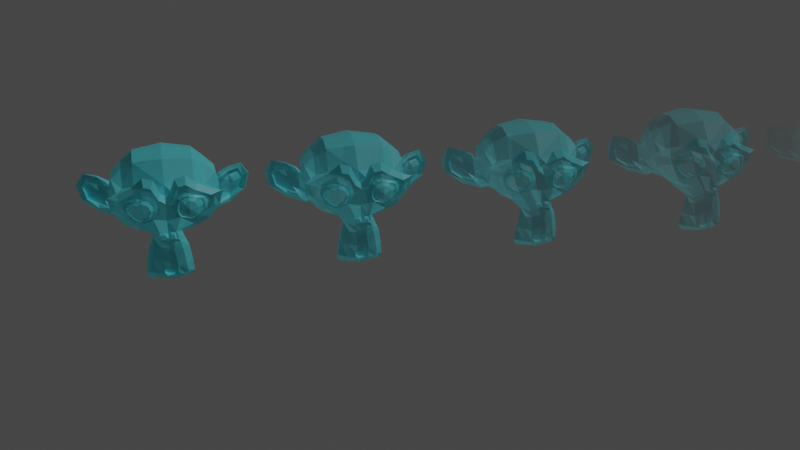 # Source: Chapter29Final.blend  (saved by Blender 3.2.14; exported with 4.5.12 LTS)
import bpy
from mathutils import Matrix  # noqa: F401  (used for matrix-valued properties, if any)

bpy.ops.wm.read_factory_settings(use_empty=True)
scene = bpy.context.scene
scene.name = 'Scene'

# ---- collections
col_collection = bpy.data.collections.new('Collection'); scene.collection.children.link(col_collection)

# ---- materials (node trees are filled in below, after node groups)
mat_transp = bpy.data.materials.new('Transp')
mat_transp.surface_render_method = 'BLENDED'
mat_transp.blend_method = 'BLEND'
mat_transp.use_transparency_overlap = False
mat_transp.show_transparent_back = False
mat_transp.use_backface_culling = True

# ---- node groups
ng_chapter29 = bpy.data.node_groups.new('Chapter29', 'GeometryNodeTree')
_s = ng_chapter29.interface.new_socket(name='Geometry', in_out='OUTPUT', socket_type='NodeSocketGeometry')
_s = ng_chapter29.interface.new_socket(name='Geometry', in_out='INPUT', socket_type='NodeSocketGeometry')
_s = ng_chapter29.interface.new_socket(name='Amount', in_out='INPUT', socket_type='NodeSocketInt')
_s.default_value = 5
_s.min_value = 1
ng_chapter29.is_modifier = True
_N = ng_chapter29.nodes; _L = ng_chapter29.links
n0 = _N.new('GeometryNodeDuplicateElements'); n0.name = 'Duplicate Elements'; n0.location = (620, 403)
n0.label = 'Duplicate Elements(3)'
n0.width = 153
n0.domain = 'INSTANCE'
n1 = _N.new('GeometryNodeGeometryToInstance'); n1.name = 'Geometry to Instance'; n1.location = (439, 357)
n1.label = 'Geometry to Instance(7)'
n2 = _N.new('GeometryNodeStoreNamedAttribute'); n2.name = 'Store Named Attribute.003'; n2.location = (190, 428)
n2.label = 'Store Named Attribute(8)'
n2.width = 169
n2.inputs[2].default_value = 'Amount'
n3 = _N.new('NodeReroute'); n3.name = 'Reroute.005'; n3.location = (150, 277)
n3.width = 16
n3.socket_idname = 'NodeSocketInt'
n4 = _N.new('NodeGroupInput'); n4.name = 'Group Input'; n4.location = (-30, 337)
n4.label = 'Group Input(1)'
n5 = _N.new('NodeReroute'); n5.name = 'Reroute.006'; n5.location = (148, 236)
n5.width = 16
n5.socket_idname = 'NodeSocketInt'
n6 = _N.new('GeometryNodeSetPosition'); n6.name = 'Set Position'; n6.location = (1177, 444)
n6.label = 'Set Position(4)'
n7 = _N.new('NodeReroute'); n7.name = 'Reroute.003'; n7.location = (1237, 281)
n7.width = 16
n7.socket_idname = 'NodeSocketVector'
n8 = _N.new('GeometryNodeStoreNamedAttribute'); n8.name = 'Store Named Attribute'; n8.location = (980, 469)
n8.label = 'Store Named Attribute(10)'
n8.width = 168
n8.inputs[2].default_value = 'Index'
n9 = _N.new('NodeReroute'); n9.name = 'Reroute.002'; n9.location = (1160, 288)
n9.width = 16
n9.socket_idname = 'NodeSocketVector'
n10 = _N.new('NodeReroute'); n10.name = 'Reroute.004'; n10.location = (1244, 240)
n10.width = 16
n10.socket_idname = 'NodeSocketVector'
n11 = _N.new('ShaderNodeCombineXYZ'); n11.name = 'Combine XYZ'; n11.location = (1078, 273)
n11.label = 'Combine XYZ(6)'
n12 = _N.new('ShaderNodeMath'); n12.name = 'Math'; n12.location = (867, 276)
n12.label = 'Math(5)'
n12.operation = 'MULTIPLY'
n12.inputs[1].default_value = 3.0
n13 = _N.new('NodeReroute'); n13.name = 'Reroute.001'; n13.location = (850, 162)
n13.width = 16
n13.socket_idname = 'NodeSocketInt'
n14 = _N.new('GeometryNodeRealizeInstances'); n14.name = 'Realize Instances.001'; n14.location = (809, 426)
n14.label = 'Realize Instances(9)'
n15 = _N.new('NodeReroute'); n15.name = 'Reroute'; n15.location = (846, 341)
n15.width = 16
n15.socket_idname = 'NodeSocketInt'
n16 = _N.new('GeometryNodeSetMaterial'); n16.name = 'Set Material'; n16.location = (1338, 453)
n16.label = 'Set Material(11)'
n16.inputs[2].default_value = mat_transp
n17 = _N.new('NodeGroupOutput'); n17.name = 'Group Output'; n17.location = (1511, 453)
n17.label = 'Group Output(2)'
_L.new(n1.outputs[0], n0.inputs[0])
_L.new(n5.outputs[0], n0.inputs[2])
_L.new(n8.outputs[0], n6.inputs[0])
_L.new(n13.outputs[0], n12.inputs[0])
_L.new(n12.outputs[0], n11.inputs[0])
_L.new(n0.outputs[1], n15.inputs[0])
_L.new(n15.outputs[0], n13.inputs[0])
_L.new(n10.outputs[0], n7.inputs[0])
_L.new(n11.outputs[0], n10.inputs[0])
_L.new(n7.outputs[0], n9.inputs[0])
_L.new(n9.outputs[0], n6.inputs[3])
_L.new(n2.outputs[0], n1.inputs[0])
_L.new(n4.outputs[0], n2.inputs[0])
_L.new(n3.outputs[0], n2.inputs[3])
_L.new(n4.outputs[1], n3.inputs[0])
_L.new(n3.outputs[0], n5.inputs[0])
_L.new(n0.outputs[0], n14.inputs[0])
_L.new(n14.outputs[0], n8.inputs[0])
_L.new(n15.outputs[0], n8.inputs[3])
_L.new(n16.outputs[0], n17.inputs[0])
_L.new(n6.outputs[0], n16.inputs[0])
n17.is_active_output = True

# ---- material node trees
mat_transp.use_nodes = True; mat_transp.node_tree.nodes.clear()
_N = mat_transp.node_tree.nodes; _L = mat_transp.node_tree.links
n0 = _N.new('ShaderNodeBsdfTransparent'); n0.name = 'Transparent BSDF'; n0.location = (600, 217)
n1 = _N.new('ShaderNodeBsdfPrincipled'); n1.name = 'Principled BSDF'; n1.location = (329, 362)
n1.distribution = 'GGX'
n1.subsurface_method = 'RANDOM_WALK_SKIN'
n1.inputs[0].default_value = (0.1161, 0.7363, 0.8, 1.0)
n1.inputs[3].default_value = 1.45
n1.inputs[27].default_value = (0.0, 0.0, 0.0, 1.0)
n1.inputs[28].default_value = 1.0
n2 = _N.new('ShaderNodeAttribute'); n2.name = 'Attribute'; n2.location = (75, 766)
n2.label = 'Attribute(12)'
n2.attribute_name = 'Index'
n3 = _N.new('ShaderNodeAttribute'); n3.name = 'Attribute.001'; n3.location = (69, 569)
n3.label = 'Attribute(13)'
n3.attribute_name = 'Amount'
n4 = _N.new('ShaderNodeOutputMaterial'); n4.name = 'Material Output'; n4.location = (1097, 446)
n4.target = 'CYCLES'
n5 = _N.new('ShaderNodeMixShader'); n5.name = 'Mix Shader'; n5.location = (876, 435)
n6 = _N.new('ShaderNodeMath'); n6.name = 'Math'; n6.location = (282, 678)
n6.operation = 'DIVIDE'
n7 = _N.new('ShaderNodeValToRGB'); n7.name = 'ColorRamp'; n7.location = (455, 707)
n7.label = 'ColorRamp(14)'
n7.color_ramp.interpolation = 'B_SPLINE'
while len(n7.color_ramp.elements) > 1: n7.color_ramp.elements.remove(n7.color_ramp.elements[-1])
n7.color_ramp.elements[0].position = 0.0; n7.color_ramp.elements[0].color = (0.0, 0.0, 0.0, 1.0)
_e = n7.color_ramp.elements.new(0.7455); _e.color = (1.0, 1.0, 1.0, 1.0)
n8 = _N.new('ShaderNodeOutputMaterial'); n8.name = 'Material Output.001'; n8.location = (0, 0)
n8.target = 'EEVEE'
n9 = _N.new('ShaderNodeMixShader'); n9.name = 'Mix Shader.001'; n9.location = (0, 0)
n9.label = 'Disable Shadow'
n9.hide = True
n10 = _N.new('ShaderNodeLightPath'); n10.name = 'Light Path'; n10.location = (0, 0)
n10.hide = True
n11 = _N.new('ShaderNodeBsdfTransparent'); n11.name = 'Transparent BSDF.001'; n11.location = (0, 0)
n11.hide = True
_L.new(n5.outputs[0], n4.inputs[0])
_L.new(n1.outputs[0], n5.inputs[1])
_L.new(n0.outputs[0], n5.inputs[2])
_L.new(n6.outputs[0], n7.inputs[0])
_L.new(n2.outputs[2], n6.inputs[0])
_L.new(n3.outputs[2], n6.inputs[1])
_L.new(n7.outputs[0], n5.inputs[0])
_L.new(n5.outputs[0], n9.inputs[1])
_L.new(n9.outputs[0], n8.inputs[0])
_L.new(n10.outputs[1], n9.inputs[0])
_L.new(n11.outputs[0], n9.inputs[2])
n4.is_active_output = True

# ---- world
world_world = bpy.data.worlds.new('World'); scene.world = world_world
world_world.use_nodes = True; world_world.node_tree.nodes.clear()
_N = world_world.node_tree.nodes; _L = world_world.node_tree.links
n0 = _N.new('ShaderNodeOutputWorld'); n0.name = 'World Output'; n0.location = (300, 300)
n1 = _N.new('ShaderNodeBackground'); n1.name = 'Background'; n1.location = (10, 300)
n1.inputs[0].default_value = (0.05088, 0.05088, 0.05088, 1.0)
_L.new(n1.outputs[0], n0.inputs[0])
n0.is_active_output = True
world_world.color = (0.05088, 0.05088, 0.05088)
world_world.use_sun_shadow = False
world_world.sun_shadow_jitter_overblur = 0.0

# ---- cameras
cam_camera = bpy.data.cameras.new('Camera')

# ---- lights
light_sun = bpy.data.lights.new('Sun', 'SUN')
light_sun.transmission_factor = 0.0
light_sun.energy = 1.0
light_sun.shadow_soft_size = 0.125

# ---- meshes
me_suzanne = bpy.data.meshes.new('Suzanne')
me_suzanne.from_pydata([(0.4375, -0.7656, 0.1641), (-0.4375, -0.7656, 0.1641), (0.5, -0.6875, 0.09375), (-0.5, -0.6875, 0.09375), (0.5469, -0.5781, 0.05469), (-0.5469, -0.5781, 0.05469), (0.3516, -0.6172, -0.02344), (-0.3516, -0.6172, -0.02344), (0.3516, -0.7188, 0.03125), (-0.3516, -0.7188, 0.03125), (0.3516, -0.7812, 0.1328), (-0.3516, -0.7812, 0.1328), (0.2734, -0.7969, 0.1641), (-0.2734, -0.7969, 0.1641), (0.2031, -0.7422, 0.09375), (-0.2031, -0.7422, 0.09375), (0.1562, -0.6484, 0.05469), (-0.1562, -0.6484, 0.05469), (0.07812, -0.6562, 0.2422), (-0.07812, -0.6562, 0.2422), (0.1406, -0.7422, 0.2422), (-0.1406, -0.7422, 0.2422), (0.2422, -0.7969, 0.2422), (-0.2422, -0.7969, 0.2422), (0.2734, -0.7969, 0.3281), (-0.2734, -0.7969, 0.3281), (0.2031, -0.7422, 0.3906), (-0.2031, -0.7422, 0.3906), (0.1562, -0.6484, 0.4375), (-0.1562, -0.6484, 0.4375), (0.3516, -0.6172, 0.5156), (-0.3516, -0.6172, 0.5156), (0.3516, -0.7188, 0.4531), (-0.3516, -0.7188, 0.4531), (0.3516, -0.7812, 0.3594), (-0.3516, -0.7812, 0.3594), (0.4375, -0.7656, 0.3281), (-0.4375, -0.7656, 0.3281), (0.5, -0.6875, 0.3906), (-0.5, -0.6875, 0.3906), (0.5469, -0.5781, 0.4375), (-0.5469, -0.5781, 0.4375), (0.625, -0.5625, 0.2422), (-0.625, -0.5625, 0.2422), (0.5625, -0.6719, 0.2422), (-0.5625, -0.6719, 0.2422), (0.4688, -0.7578, 0.2422), (-0.4688, -0.7578, 0.2422), (0.4766, -0.7734, 0.2422), (-0.4766, -0.7734, 0.2422), (0.4453, -0.7812, 0.3359), (-0.4453, -0.7812, 0.3359), (0.3516, -0.8047, 0.375), (-0.3516, -0.8047, 0.375), (0.2656, -0.8203, 0.3359), (-0.2656, -0.8203, 0.3359), (0.2266, -0.8203, 0.2422), (-0.2266, -0.8203, 0.2422), (0.2656, -0.8203, 0.1562), (-0.2656, -0.8203, 0.1562), (0.3516, -0.8281, 0.2422), (-0.3516, -0.8281, 0.2422), (0.3516, -0.8047, 0.1172), (-0.3516, -0.8047, 0.1172), (0.4453, -0.7812, 0.1562), (-0.4453, -0.7812, 0.1562), (0.0, -0.7422, 0.4297), (0.0, -0.8203, 0.3516), (0.0, -0.7344, -0.6797), (0.0, -0.7812, -0.3203), (0.0, -0.7969, -0.1875), (0.0, -0.7188, -0.7734), (0.0, -0.6016, 0.4062), (0.0, -0.5703, 0.5703), (0.0, 0.5469, 0.8984), (0.0, 0.8516, 0.5625), (0.0, 0.8281, 0.07031), (0.0, 0.3516, -0.3828), (0.2031, -0.5625, -0.1875), (-0.2031, -0.5625, -0.1875), (0.3125, -0.5703, -0.4375), (-0.3125, -0.5703, -0.4375), (0.3516, -0.5703, -0.6953), (-0.3516, -0.5703, -0.6953), (0.3672, -0.5312, -0.8906), (-0.3672, -0.5312, -0.8906), (0.3281, -0.5234, -0.9453), (-0.3281, -0.5234, -0.9453), (0.1797, -0.5547, -0.9688), (-0.1797, -0.5547, -0.9688), (0.0, -0.5781, -0.9844), (0.4375, -0.5312, -0.1406), (-0.4375, -0.5312, -0.1406), (0.6328, -0.5391, -0.03906), (-0.6328, -0.5391, -0.03906), (0.8281, -0.4453, 0.1484), (-0.8281, -0.4453, 0.1484), (0.8594, -0.5938, 0.4297), (-0.8594, -0.5938, 0.4297), (0.7109, -0.625, 0.4844), (-0.7109, -0.625, 0.4844), (0.4922, -0.6875, 0.6016), (-0.4922, -0.6875, 0.6016), (0.3203, -0.7344, 0.7578), (-0.3203, -0.7344, 0.7578), (0.1562, -0.7578, 0.7188), (-0.1562, -0.7578, 0.7188), (0.0625, -0.75, 0.4922), (-0.0625, -0.75, 0.4922), (0.1641, -0.7734, 0.4141), (-0.1641, -0.7734, 0.4141), (0.125, -0.7656, 0.3047), (-0.125, -0.7656, 0.3047), (0.2031, -0.7422, 0.09375), (-0.2031, -0.7422, 0.09375), (0.375, -0.7031, 0.01562), (-0.375, -0.7031, 0.01562), (0.4922, -0.6719, 0.0625), (-0.4922, -0.6719, 0.0625), (0.625, -0.6484, 0.1875), (-0.625, -0.6484, 0.1875), (0.6406, -0.6484, 0.2969), (-0.6406, -0.6484, 0.2969), (0.6016, -0.6641, 0.375), (-0.6016, -0.6641, 0.375), (0.4297, -0.7188, 0.4375), (-0.4297, -0.7188, 0.4375), (0.25, -0.7578, 0.4688), (-0.25, -0.7578, 0.4688), (0.0, -0.7344, -0.7656), (0.1094, -0.7344, -0.7188), (-0.1094, -0.7344, -0.7188), (0.1172, -0.7109, -0.8359), (-0.1172, -0.7109, -0.8359), (0.0625, -0.6953, -0.8828), (-0.0625, -0.6953, -0.8828), (0.0, -0.6875, -0.8906), (0.0, -0.75, -0.1953), (0.0, -0.7422, -0.1406), (0.1016, -0.7422, -0.1484), (-0.1016, -0.7422, -0.1484), (0.125, -0.75, -0.2266), (-0.125, -0.75, -0.2266), (0.08594, -0.7422, -0.2891), (-0.08594, -0.7422, -0.2891), (0.3984, -0.6719, -0.04688), (-0.3984, -0.6719, -0.04688), (0.6172, -0.625, 0.05469), (-0.6172, -0.625, 0.05469), (0.7266, -0.6016, 0.2031), (-0.7266, -0.6016, 0.2031), (0.7422, -0.6562, 0.375), (-0.7422, -0.6562, 0.375), (0.6875, -0.7266, 0.4141), (-0.6875, -0.7266, 0.4141), (0.4375, -0.7969, 0.5469), (-0.4375, -0.7969, 0.5469), (0.3125, -0.8359, 0.6406), (-0.3125, -0.8359, 0.6406), (0.2031, -0.8516, 0.6172), (-0.2031, -0.8516, 0.6172), (0.1016, -0.8438, 0.4297), (-0.1016, -0.8438, 0.4297), (0.125, -0.8125, -0.1016), (-0.125, -0.8125, -0.1016), (0.2109, -0.7109, -0.4453), (-0.2109, -0.7109, -0.4453), (0.25, -0.6875, -0.7031), (-0.25, -0.6875, -0.7031), (0.2656, -0.6641, -0.8203), (-0.2656, -0.6641, -0.8203), (0.2344, -0.6328, -0.9141), (-0.2344, -0.6328, -0.9141), (0.1641, -0.6328, -0.9297), (-0.1641, -0.6328, -0.9297), (0.0, -0.6406, -0.9453), (0.0, -0.7266, 0.04688), (0.0, -0.7656, 0.2109), (0.3281, -0.7422, 0.4766), (-0.3281, -0.7422, 0.4766), (0.1641, -0.75, 0.1406), (-0.1641, -0.75, 0.1406), (0.1328, -0.7578, 0.2109), (-0.1328, -0.7578, 0.2109), (0.1172, -0.7344, -0.6875), (-0.1172, -0.7344, -0.6875), (0.07812, -0.75, -0.4453), (-0.07812, -0.75, -0.4453), (0.0, -0.75, -0.4453), (0.0, -0.7422, -0.3281), (0.09375, -0.7812, -0.2734), (-0.09375, -0.7812, -0.2734), (0.1328, -0.7969, -0.2266), (-0.1328, -0.7969, -0.2266), (0.1094, -0.7812, -0.1328), (-0.1094, -0.7812, -0.1328), (0.03906, -0.7812, -0.125), (-0.03906, -0.7812, -0.125), (0.0, -0.8281, -0.2031), (0.04688, -0.8125, -0.1484), (-0.04688, -0.8125, -0.1484), (0.09375, -0.8125, -0.1562), (-0.09375, -0.8125, -0.1562), (0.1094, -0.8281, -0.2266), (-0.1094, -0.8281, -0.2266), (0.07812, -0.8047, -0.25), (-0.07812, -0.8047, -0.25), (0.0, -0.8047, -0.2891), (0.2578, -0.5547, -0.3125), (-0.2578, -0.5547, -0.3125), (0.1641, -0.7109, -0.2422), (-0.1641, -0.7109, -0.2422), (0.1797, -0.7109, -0.3125), (-0.1797, -0.7109, -0.3125), (0.2344, -0.5547, -0.25), (-0.2344, -0.5547, -0.25), (0.0, -0.6875, -0.875), (0.04688, -0.6875, -0.8672), (-0.04688, -0.6875, -0.8672), (0.09375, -0.7109, -0.8203), (-0.09375, -0.7109, -0.8203), (0.09375, -0.7266, -0.7422), (-0.09375, -0.7266, -0.7422), (0.0, -0.6562, -0.7812), (0.09375, -0.6641, -0.75), (-0.09375, -0.6641, -0.75), (0.09375, -0.6406, -0.8125), (-0.09375, -0.6406, -0.8125), (0.04688, -0.6328, -0.8516), (-0.04688, -0.6328, -0.8516), (0.0, -0.6328, -0.8594), (0.1719, -0.7812, 0.2188), (-0.1719, -0.7812, 0.2188), (0.1875, -0.7734, 0.1562), (-0.1875, -0.7734, 0.1562), (0.3359, -0.7578, 0.4297), (-0.3359, -0.7578, 0.4297), (0.2734, -0.7734, 0.4219), (-0.2734, -0.7734, 0.4219), (0.4219, -0.7734, 0.3984), (-0.4219, -0.7734, 0.3984), (0.5625, -0.6953, 0.3516), (-0.5625, -0.6953, 0.3516), (0.5859, -0.6875, 0.2891), (-0.5859, -0.6875, 0.2891), (0.5781, -0.6797, 0.1953), (-0.5781, -0.6797, 0.1953), (0.4766, -0.7188, 0.1016), (-0.4766, -0.7188, 0.1016), (0.375, -0.7422, 0.0625), (-0.375, -0.7422, 0.0625), (0.2266, -0.7812, 0.1094), (-0.2266, -0.7812, 0.1094), (0.1797, -0.7812, 0.2969), (-0.1797, -0.7812, 0.2969), (0.2109, -0.7812, 0.375), (-0.2109, -0.7812, 0.375), (0.2344, -0.7578, 0.3594), (-0.2344, -0.7578, 0.3594), (0.1953, -0.7578, 0.2969), (-0.1953, -0.7578, 0.2969), (0.2422, -0.7578, 0.125), (-0.2422, -0.7578, 0.125), (0.375, -0.7266, 0.08594), (-0.375, -0.7266, 0.08594), (0.4609, -0.7031, 0.1172), (-0.4609, -0.7031, 0.1172), (0.5469, -0.6719, 0.2109), (-0.5469, -0.6719, 0.2109), (0.5547, -0.6719, 0.2812), (-0.5547, -0.6719, 0.2812), (0.5312, -0.6797, 0.3359), (-0.5312, -0.6797, 0.3359), (0.4141, -0.75, 0.3906), (-0.4141, -0.75, 0.3906), (0.2812, -0.7656, 0.3984), (-0.2812, -0.7656, 0.3984), (0.3359, -0.75, 0.4062), (-0.3359, -0.75, 0.4062), (0.2031, -0.75, 0.1719), (-0.2031, -0.75, 0.1719), (0.1953, -0.75, 0.2266), (-0.1953, -0.75, 0.2266), (0.1094, -0.6094, 0.4609), (-0.1094, -0.6094, 0.4609), (0.1953, -0.6172, 0.6641), (-0.1953, -0.6172, 0.6641), (0.3359, -0.5938, 0.6875), (-0.3359, -0.5938, 0.6875), (0.4844, -0.5547, 0.5547), (-0.4844, -0.5547, 0.5547), (0.6797, -0.4922, 0.4531), (-0.6797, -0.4922, 0.4531), (0.7969, -0.4609, 0.4062), (-0.7969, -0.4609, 0.4062), (0.7734, -0.375, 0.1641), (-0.7734, -0.375, 0.1641), (0.6016, -0.4141, 0.0), (-0.6016, -0.4141, 0.0), (0.4375, -0.4688, -0.09375), (-0.4375, -0.4688, -0.09375), (0.0, -0.2891, 0.8984), (0.0, 0.07812, 0.9844), (0.0, 0.6719, -0.1953), (0.0, -0.1875, -0.4609), (0.0, -0.4609, -0.9766), (0.0, -0.3438, -0.8047), (0.0, -0.3203, -0.5703), (0.0, -0.2812, -0.4844), (0.8516, -0.05469, 0.2344), (-0.8516, -0.05469, 0.2344), (0.8594, 0.04688, 0.3203), (-0.8594, 0.04688, 0.3203), (0.7734, 0.4375, 0.2656), (-0.7734, 0.4375, 0.2656), (0.4609, 0.7031, 0.4375), (-0.4609, 0.7031, 0.4375), (0.7344, -0.07031, -0.04688), (-0.7344, -0.07031, -0.04688), (0.5938, 0.1641, -0.125), (-0.5938, 0.1641, -0.125), (0.6406, 0.4297, -0.007812), (-0.6406, 0.4297, -0.007812), (0.3359, 0.6641, 0.05469), (-0.3359, 0.6641, 0.05469), (0.2344, -0.4062, -0.3516), (-0.2344, -0.4062, -0.3516), (0.1797, -0.2578, -0.4141), (-0.1797, -0.2578, -0.4141), (0.2891, -0.3828, -0.7109), (-0.2891, -0.3828, -0.7109), (0.25, -0.3906, -0.5), (-0.25, -0.3906, -0.5), (0.3281, -0.3984, -0.9141), (-0.3281, -0.3984, -0.9141), (0.1406, -0.3672, -0.7578), (-0.1406, -0.3672, -0.7578), (0.125, -0.3594, -0.5391), (-0.125, -0.3594, -0.5391), (0.1641, -0.4375, -0.9453), (-0.1641, -0.4375, -0.9453), (0.2188, -0.4297, -0.2812), (-0.2188, -0.4297, -0.2812), (0.2109, -0.4688, -0.2266), (-0.2109, -0.4688, -0.2266), (0.2031, -0.5, -0.1719), (-0.2031, -0.5, -0.1719), (0.2109, -0.1641, -0.3906), (-0.2109, -0.1641, -0.3906), (0.2969, 0.2656, -0.3125), (-0.2969, 0.2656, -0.3125), (0.3438, 0.5391, -0.1484), (-0.3438, 0.5391, -0.1484), (0.4531, 0.3828, 0.8672), (-0.4531, 0.3828, 0.8672), (0.4531, 0.07031, 0.9297), (-0.4531, 0.07031, 0.9297), (0.4531, -0.2344, 0.8516), (-0.4531, -0.2344, 0.8516), (0.4609, -0.4297, 0.5234), (-0.4609, -0.4297, 0.5234), (0.7266, -0.3359, 0.4062), (-0.7266, -0.3359, 0.4062), (0.6328, -0.2812, 0.4531), (-0.6328, -0.2812, 0.4531), (0.6406, -0.05469, 0.7031), (-0.6406, -0.05469, 0.7031), (0.7969, -0.125, 0.5625), (-0.7969, -0.125, 0.5625), (0.7969, 0.1172, 0.6172), (-0.7969, 0.1172, 0.6172), (0.6406, 0.1953, 0.75), (-0.6406, 0.1953, 0.75), (0.6406, 0.4453, 0.6797), (-0.6406, 0.4453, 0.6797), (0.7969, 0.3594, 0.5391), (-0.7969, 0.3594, 0.5391), (0.6172, 0.5859, 0.3281), (-0.6172, 0.5859, 0.3281), (0.4844, 0.5469, 0.02344), (-0.4844, 0.5469, 0.02344), (0.8203, 0.2031, 0.3281), (-0.8203, 0.2031, 0.3281), (0.4062, -0.1484, -0.1719), (-0.4062, -0.1484, -0.1719), (0.4297, 0.2109, -0.1953), (-0.4297, 0.2109, -0.1953), (0.8906, 0.2344, 0.4062), (-0.8906, 0.2344, 0.4062), (0.7734, 0.125, -0.1406), (-0.7734, 0.125, -0.1406), (1.039, 0.3281, -0.1016), (-1.039, 0.3281, -0.1016), (1.281, 0.4297, 0.05469), (-1.281, 0.4297, 0.05469), (1.352, 0.4219, 0.3203), (-1.352, 0.4219, 0.3203), (1.234, 0.4219, 0.5078), (-1.234, 0.4219, 0.5078), (1.023, 0.3125, 0.4766), (-1.023, 0.3125, 0.4766), (1.016, 0.2891, 0.4141), (-1.016, 0.2891, 0.4141), (1.188, 0.3906, 0.4375), (-1.188, 0.3906, 0.4375), (1.266, 0.4062, 0.2891), (-1.266, 0.4062, 0.2891), (1.211, 0.4062, 0.07812), (-1.211, 0.4062, 0.07812), (1.031, 0.3047, -0.03906), (-1.031, 0.3047, -0.03906), (0.8281, 0.1328, -0.07031), (-0.8281, 0.1328, -0.07031), (0.9219, 0.2188, 0.3594), (-0.9219, 0.2188, 0.3594), (0.9453, 0.2891, 0.3047), (-0.9453, 0.2891, 0.3047), (0.8828, 0.2109, -0.02344), (-0.8828, 0.2109, -0.02344), (1.039, 0.3672, 0.0), (-1.039, 0.3672, 0.0), (1.188, 0.4453, 0.09375), (-1.188, 0.4453, 0.09375), (1.234, 0.4453, 0.25), (-1.234, 0.4453, 0.25), (1.172, 0.4375, 0.3594), (-1.172, 0.4375, 0.3594), (1.023, 0.3594, 0.3438), (-1.023, 0.3594, 0.3438), (0.8438, 0.2109, 0.2891), (-0.8438, 0.2109, 0.2891), (0.8359, 0.2734, 0.1719), (-0.8359, 0.2734, 0.1719), (0.7578, 0.2734, 0.09375), (-0.7578, 0.2734, 0.09375), (0.8203, 0.2734, 0.08594), (-0.8203, 0.2734, 0.08594), (0.8438, 0.2734, 0.01562), (-0.8438, 0.2734, 0.01562), (0.8125, 0.2734, -0.01562), (-0.8125, 0.2734, -0.01562), (0.7266, 0.07031, 0.0), (-0.7266, 0.07031, 0.0), (0.7188, 0.1719, -0.02344), (-0.7188, 0.1719, -0.02344), (0.7188, 0.1875, 0.03906), (-0.7188, 0.1875, 0.03906), (0.7969, 0.2109, 0.2031), (-0.7969, 0.2109, 0.2031), (0.8906, 0.2656, 0.2422), (-0.8906, 0.2656, 0.2422), (0.8906, 0.3203, 0.2344), (-0.8906, 0.3203, 0.2344), (0.8125, 0.3203, -0.01562), (-0.8125, 0.3203, -0.01562), (0.8516, 0.3203, 0.01562), (-0.8516, 0.3203, 0.01562), (0.8281, 0.3203, 0.07812), (-0.8281, 0.3203, 0.07812), (0.7656, 0.3203, 0.09375), (-0.7656, 0.3203, 0.09375), (0.8438, 0.3203, 0.1719), (-0.8438, 0.3203, 0.1719), (1.039, 0.4141, 0.3281), (-1.039, 0.4141, 0.3281), (1.188, 0.4844, 0.3438), (-1.188, 0.4844, 0.3438), (1.258, 0.4922, 0.2422), (-1.258, 0.4922, 0.2422), (1.211, 0.4844, 0.08594), (-1.211, 0.4844, 0.08594), (1.047, 0.4219, 0.0), (-1.047, 0.4219, 0.0), (0.8828, 0.2656, -0.01562), (-0.8828, 0.2656, -0.01562), (0.9531, 0.3438, 0.2891), (-0.9531, 0.3438, 0.2891), (0.8906, 0.3281, 0.1094), (-0.8906, 0.3281, 0.1094), (0.9375, 0.3359, 0.0625), (-0.9375, 0.3359, 0.0625), (1.0, 0.3672, 0.125), (-1.0, 0.3672, 0.125), (0.9609, 0.3516, 0.1719), (-0.9609, 0.3516, 0.1719), (1.016, 0.375, 0.2344), (-1.016, 0.375, 0.2344), (1.055, 0.3828, 0.1875), (-1.055, 0.3828, 0.1875), (1.109, 0.3906, 0.2109), (-1.109, 0.3906, 0.2109), (1.086, 0.3906, 0.2734), (-1.086, 0.3906, 0.2734), (1.023, 0.4844, 0.4375), (-1.023, 0.4844, 0.4375), (1.25, 0.5469, 0.4688), (-1.25, 0.5469, 0.4688), (1.367, 0.5, 0.2969), (-1.367, 0.5, 0.2969), (1.312, 0.5312, 0.05469), (-1.312, 0.5312, 0.05469), (1.039, 0.4922, -0.08594), (-1.039, 0.4922, -0.08594), (0.7891, 0.3281, -0.125), (-0.7891, 0.3281, -0.125), (0.8594, 0.3828, 0.3828), (-0.8594, 0.3828, 0.3828)], [], [(46, 0, 2, 44), (3, 1, 47, 45), (44, 2, 4, 42), (5, 3, 45, 43), (2, 8, 6, 4), (7, 9, 3, 5), (0, 10, 8, 2), (9, 11, 1, 3), (10, 12, 14, 8), (15, 13, 11, 9), (8, 14, 16, 6), (17, 15, 9, 7), (14, 20, 18, 16), (19, 21, 15, 17), (12, 22, 20, 14), (21, 23, 13, 15), (22, 24, 26, 20), (27, 25, 23, 21), (20, 26, 28, 18), (29, 27, 21, 19), (26, 32, 30, 28), (31, 33, 27, 29), (24, 34, 32, 26), (33, 35, 25, 27), (34, 36, 38, 32), (39, 37, 35, 33), (32, 38, 40, 30), (41, 39, 33, 31), (38, 44, 42, 40), (43, 45, 39, 41), (36, 46, 44, 38), (45, 47, 37, 39), (46, 36, 50, 48), (51, 37, 47, 49), (36, 34, 52, 50), (53, 35, 37, 51), (34, 24, 54, 52), (55, 25, 35, 53), (24, 22, 56, 54), (57, 23, 25, 55), (22, 12, 58, 56), (59, 13, 23, 57), (12, 10, 62, 58), (63, 11, 13, 59), (10, 0, 64, 62), (65, 1, 11, 63), (0, 46, 48, 64), (49, 47, 1, 65), (60, 64, 48), (49, 65, 61), (62, 64, 60), (61, 65, 63), (60, 58, 62), (63, 59, 61), (60, 56, 58), (59, 57, 61), (60, 54, 56), (57, 55, 61), (60, 52, 54), (55, 53, 61), (60, 50, 52), (53, 51, 61), (60, 48, 50), (51, 49, 61), (88, 173, 175, 90), (175, 174, 89, 90), (86, 171, 173, 88), (174, 172, 87, 89), (84, 169, 171, 86), (172, 170, 85, 87), (82, 167, 169, 84), (170, 168, 83, 85), (80, 165, 167, 82), (168, 166, 81, 83), (78, 91, 145, 163), (146, 92, 79, 164), (91, 93, 147, 145), (148, 94, 92, 146), (93, 95, 149, 147), (150, 96, 94, 148), (95, 97, 151, 149), (152, 98, 96, 150), (97, 99, 153, 151), (154, 100, 98, 152), (99, 101, 155, 153), (156, 102, 100, 154), (101, 103, 157, 155), (158, 104, 102, 156), (103, 105, 159, 157), (160, 106, 104, 158), (105, 107, 161, 159), (162, 108, 106, 160), (107, 66, 67, 161), (67, 66, 108, 162), (109, 127, 159, 161), (160, 128, 110, 162), (127, 178, 157, 159), (158, 179, 128, 160), (125, 155, 157, 178), (158, 156, 126, 179), (123, 153, 155, 125), (156, 154, 124, 126), (121, 151, 153, 123), (154, 152, 122, 124), (119, 149, 151, 121), (152, 150, 120, 122), (117, 147, 149, 119), (150, 148, 118, 120), (115, 145, 147, 117), (148, 146, 116, 118), (113, 163, 145, 115), (146, 164, 114, 116), (113, 180, 176, 163), (176, 181, 114, 164), (109, 161, 67, 111), (67, 162, 110, 112), (111, 67, 177, 182), (177, 67, 112, 183), (176, 180, 182, 177), (183, 181, 176, 177), (134, 136, 175, 173), (175, 136, 135, 174), (132, 134, 173, 171), (174, 135, 133, 172), (130, 132, 171, 169), (172, 133, 131, 170), (165, 186, 184, 167), (185, 187, 166, 168), (130, 169, 167, 184), (168, 170, 131, 185), (143, 189, 188, 186), (188, 189, 144, 187), (184, 186, 188, 68), (188, 187, 185, 68), (129, 130, 184, 68), (185, 131, 129, 68), (141, 192, 190, 143), (191, 193, 142, 144), (139, 194, 192, 141), (193, 195, 140, 142), (138, 196, 194, 139), (195, 197, 138, 140), (137, 70, 196, 138), (197, 70, 137, 138), (189, 143, 190, 69), (191, 144, 189, 69), (69, 190, 205, 207), (206, 191, 69, 207), (70, 198, 199, 196), (200, 198, 70, 197), (196, 199, 201, 194), (202, 200, 197, 195), (194, 201, 203, 192), (204, 202, 195, 193), (192, 203, 205, 190), (206, 204, 193, 191), (198, 203, 201, 199), (202, 204, 198, 200), (198, 207, 205, 203), (206, 207, 198, 204), (138, 139, 163, 176), (164, 140, 138, 176), (139, 141, 210, 163), (211, 142, 140, 164), (141, 143, 212, 210), (213, 144, 142, 211), (143, 186, 165, 212), (166, 187, 144, 213), (80, 208, 212, 165), (213, 209, 81, 166), (208, 214, 210, 212), (211, 215, 209, 213), (78, 163, 210, 214), (211, 164, 79, 215), (130, 129, 71, 221), (71, 129, 131, 222), (132, 130, 221, 219), (222, 131, 133, 220), (134, 132, 219, 217), (220, 133, 135, 218), (136, 134, 217, 216), (218, 135, 136, 216), (216, 217, 228, 230), (229, 218, 216, 230), (217, 219, 226, 228), (227, 220, 218, 229), (219, 221, 224, 226), (225, 222, 220, 227), (221, 71, 223, 224), (223, 71, 222, 225), (223, 230, 228, 224), (229, 230, 223, 225), (224, 228, 226), (227, 229, 225), (182, 180, 233, 231), (234, 181, 183, 232), (111, 182, 231, 253), (232, 183, 112, 254), (109, 111, 253, 255), (254, 112, 110, 256), (180, 113, 251, 233), (252, 114, 181, 234), (113, 115, 249, 251), (250, 116, 114, 252), (115, 117, 247, 249), (248, 118, 116, 250), (117, 119, 245, 247), (246, 120, 118, 248), (119, 121, 243, 245), (244, 122, 120, 246), (121, 123, 241, 243), (242, 124, 122, 244), (123, 125, 239, 241), (240, 126, 124, 242), (125, 178, 235, 239), (236, 179, 126, 240), (178, 127, 237, 235), (238, 128, 179, 236), (127, 109, 255, 237), (256, 110, 128, 238), (237, 255, 257, 275), (258, 256, 238, 276), (235, 237, 275, 277), (276, 238, 236, 278), (239, 235, 277, 273), (278, 236, 240, 274), (241, 239, 273, 271), (274, 240, 242, 272), (243, 241, 271, 269), (272, 242, 244, 270), (245, 243, 269, 267), (270, 244, 246, 268), (247, 245, 267, 265), (268, 246, 248, 266), (249, 247, 265, 263), (266, 248, 250, 264), (251, 249, 263, 261), (264, 250, 252, 262), (233, 251, 261, 279), (262, 252, 234, 280), (255, 253, 259, 257), (260, 254, 256, 258), (253, 231, 281, 259), (282, 232, 254, 260), (231, 233, 279, 281), (280, 234, 232, 282), (66, 107, 283, 72), (284, 108, 66, 72), (107, 105, 285, 283), (286, 106, 108, 284), (105, 103, 287, 285), (288, 104, 106, 286), (103, 101, 289, 287), (290, 102, 104, 288), (101, 99, 291, 289), (292, 100, 102, 290), (99, 97, 293, 291), (294, 98, 100, 292), (97, 95, 295, 293), (296, 96, 98, 294), (95, 93, 297, 295), (298, 94, 96, 296), (93, 91, 299, 297), (300, 92, 94, 298), (307, 308, 327, 337), (328, 308, 307, 338), (306, 307, 337, 335), (338, 307, 306, 336), (305, 306, 335, 339), (336, 306, 305, 340), (88, 90, 305, 339), (305, 90, 89, 340), (86, 88, 339, 333), (340, 89, 87, 334), (84, 86, 333, 329), (334, 87, 85, 330), (82, 84, 329, 331), (330, 85, 83, 332), (329, 335, 337, 331), (338, 336, 330, 332), (329, 333, 339, 335), (340, 334, 330, 336), (325, 331, 337, 327), (338, 332, 326, 328), (80, 82, 331, 325), (332, 83, 81, 326), (208, 341, 343, 214), (344, 342, 209, 215), (80, 325, 341, 208), (342, 326, 81, 209), (78, 214, 343, 345), (344, 215, 79, 346), (78, 345, 299, 91), (300, 346, 79, 92), (76, 323, 351, 303), (352, 324, 76, 303), (303, 351, 349, 77), (350, 352, 303, 77), (77, 349, 347, 304), (348, 350, 77, 304), (304, 347, 327, 308), (328, 348, 304, 308), (325, 327, 347, 341), (348, 328, 326, 342), (295, 297, 317, 309), (318, 298, 296, 310), (75, 315, 323, 76), (324, 316, 75, 76), (301, 357, 355, 302), (356, 358, 301, 302), (302, 355, 353, 74), (354, 356, 302, 74), (74, 353, 315, 75), (316, 354, 74, 75), (291, 293, 361, 363), (362, 294, 292, 364), (363, 361, 367, 365), (368, 362, 364, 366), (365, 367, 369, 371), (370, 368, 366, 372), (371, 369, 375, 373), (376, 370, 372, 374), (313, 377, 373, 375), (374, 378, 314, 376), (315, 353, 373, 377), (374, 354, 316, 378), (353, 355, 371, 373), (372, 356, 354, 374), (355, 357, 365, 371), (366, 358, 356, 372), (357, 359, 363, 365), (364, 360, 358, 366), (289, 291, 363, 359), (364, 292, 290, 360), (73, 359, 357, 301), (358, 360, 73, 301), (283, 285, 287, 289), (288, 286, 284, 290), (283, 289, 359, 73), (360, 290, 284, 73), (72, 283, 73), (73, 284, 72), (293, 295, 309, 361), (310, 296, 294, 362), (309, 311, 367, 361), (368, 312, 310, 362), (311, 381, 369, 367), (370, 382, 312, 368), (313, 375, 369, 381), (370, 376, 314, 382), (347, 349, 385, 383), (386, 350, 348, 384), (317, 383, 385, 319), (386, 384, 318, 320), (297, 299, 383, 317), (384, 300, 298, 318), (299, 343, 341, 383), (342, 344, 300, 384), (341, 347, 383), (384, 348, 342), (299, 345, 343), (344, 346, 300), (313, 321, 379, 377), (380, 322, 314, 378), (315, 377, 379, 323), (380, 378, 316, 324), (319, 385, 379, 321), (380, 386, 320, 322), (349, 351, 379, 385), (380, 352, 350, 386), (323, 379, 351), (352, 380, 324), (399, 387, 413, 401), (414, 388, 400, 402), (399, 401, 403, 397), (404, 402, 400, 398), (397, 403, 405, 395), (406, 404, 398, 396), (395, 405, 407, 393), (408, 406, 396, 394), (393, 407, 409, 391), (410, 408, 394, 392), (391, 409, 411, 389), (412, 410, 392, 390), (409, 419, 417, 411), (418, 420, 410, 412), (407, 421, 419, 409), (420, 422, 408, 410), (405, 423, 421, 407), (422, 424, 406, 408), (403, 425, 423, 405), (424, 426, 404, 406), (401, 427, 425, 403), (426, 428, 402, 404), (401, 413, 415, 427), (416, 414, 402, 428), (317, 319, 443, 441), (444, 320, 318, 442), (319, 389, 411, 443), (412, 390, 320, 444), (309, 317, 441, 311), (442, 318, 310, 312), (381, 429, 413, 387), (414, 430, 382, 388), (411, 417, 439, 443), (440, 418, 412, 444), (437, 445, 443, 439), (444, 446, 438, 440), (433, 445, 437, 435), (438, 446, 434, 436), (431, 447, 445, 433), (446, 448, 432, 434), (429, 447, 431, 449), (432, 448, 430, 450), (413, 429, 449, 415), (450, 430, 414, 416), (311, 447, 429, 381), (430, 448, 312, 382), (311, 441, 445, 447), (446, 442, 312, 448), (441, 443, 445), (446, 444, 442), (415, 449, 451, 475), (452, 450, 416, 476), (449, 431, 461, 451), (462, 432, 450, 452), (431, 433, 459, 461), (460, 434, 432, 462), (433, 435, 457, 459), (458, 436, 434, 460), (435, 437, 455, 457), (456, 438, 436, 458), (437, 439, 453, 455), (454, 440, 438, 456), (439, 417, 473, 453), (474, 418, 440, 454), (427, 415, 475, 463), (476, 416, 428, 464), (425, 427, 463, 465), (464, 428, 426, 466), (423, 425, 465, 467), (466, 426, 424, 468), (421, 423, 467, 469), (468, 424, 422, 470), (419, 421, 469, 471), (470, 422, 420, 472), (417, 419, 471, 473), (472, 420, 418, 474), (457, 455, 479, 477), (480, 456, 458, 478), (477, 479, 481, 483), (482, 480, 478, 484), (483, 481, 487, 485), (488, 482, 484, 486), (485, 487, 489, 491), (490, 488, 486, 492), (463, 475, 485, 491), (486, 476, 464, 492), (451, 483, 485, 475), (486, 484, 452, 476), (451, 461, 477, 483), (478, 462, 452, 484), (457, 477, 461, 459), (462, 478, 458, 460), (453, 473, 479, 455), (480, 474, 454, 456), (471, 481, 479, 473), (480, 482, 472, 474), (469, 487, 481, 471), (482, 488, 470, 472), (467, 489, 487, 469), (488, 490, 468, 470), (465, 491, 489, 467), (490, 492, 466, 468), (463, 491, 465), (466, 492, 464), (391, 389, 503, 501), (504, 390, 392, 502), (393, 391, 501, 499), (502, 392, 394, 500), (395, 393, 499, 497), (500, 394, 396, 498), (397, 395, 497, 495), (498, 396, 398, 496), (399, 397, 495, 493), (496, 398, 400, 494), (387, 399, 493, 505), (494, 400, 388, 506), (493, 501, 503, 505), (504, 502, 494, 506), (493, 495, 499, 501), (500, 496, 494, 502), (495, 497, 499), (500, 498, 496), (313, 381, 387, 505), (388, 382, 314, 506), (313, 505, 503, 321), (504, 506, 314, 322), (319, 321, 503, 389), (504, 322, 320, 390)])
_uv = me_suzanne.uv_layers.new(name='UVMap')
_uv.uv.foreach_set('vector', [0.891, 0.5901, 0.8706, 0.5896, 0.8601, 0.5601, 0.9046, 0.5594, 0.8562, 0.8505, 0.8681, 0.8215, 0.8884, 0.822, 0.9006, 0.8532, 0.9046, 0.5594, 0.8601, 0.5601, 0.853, 0.5216, 0.9202, 0.5245, 0.8475, 0.8887, 0.8562, 0.8505, 0.9006, 0.8532, 0.9147, 0.8887, 0.8601, 0.5601, 0.8289, 0.5908, 0.7985, 0.5695, 0.853, 0.5216, 0.7951, 0.8384, 0.8264, 0.8185, 0.8562, 0.8505, 0.8475, 0.8887, 0.8706, 0.5896, 0.8544, 0.6048, 0.8289, 0.5908, 0.8601, 0.5601, 0.8264, 0.8185, 0.8525, 0.8057, 0.8681, 0.8215, 0.8562, 0.8505, 0.8544, 0.6048, 0.8541, 0.6255, 0.8282, 0.6334, 0.8289, 0.5908, 0.8276, 0.776, 0.8532, 0.785, 0.8525, 0.8057, 0.8264, 0.8185, 0.8289, 0.5908, 0.8282, 0.6334, 0.791, 0.6454, 0.7985, 0.5695, 0.791, 0.7622, 0.8276, 0.776, 0.8264, 0.8185, 0.7951, 0.8384, 0.8282, 0.6334, 0.8552, 0.6685, 0.8424, 0.7025, 0.791, 0.6454, 0.8448, 0.7075, 0.8561, 0.742, 0.8276, 0.776, 0.791, 0.7622, 0.8541, 0.6255, 0.8675, 0.6423, 0.8552, 0.6685, 0.8282, 0.6334, 0.8561, 0.742, 0.8673, 0.7688, 0.8532, 0.785, 0.8276, 0.776, 0.8675, 0.6423, 0.8905, 0.6419, 0.9004, 0.667, 0.8552, 0.6685, 0.9012, 0.7456, 0.8902, 0.7702, 0.8673, 0.7688, 0.8561, 0.742, 0.8552, 0.6685, 0.9004, 0.667, 0.9189, 0.6997, 0.8424, 0.7025, 0.9212, 0.7137, 0.9012, 0.7456, 0.8561, 0.742, 0.8448, 0.7075, 0.9004, 0.667, 0.9319, 0.6368, 0.9684, 0.6453, 0.9189, 0.6997, 0.9682, 0.7702, 0.9314, 0.7771, 0.9012, 0.7456, 0.9212, 0.7137, 0.8905, 0.6419, 0.9059, 0.6279, 0.9319, 0.6368, 0.9004, 0.667, 0.9314, 0.7771, 0.905, 0.7849, 0.8902, 0.7702, 0.9012, 0.7456, 0.9059, 0.6279, 0.9062, 0.6057, 0.9337, 0.593, 0.9319, 0.6368, 0.9312, 0.8209, 0.9044, 0.807, 0.905, 0.7849, 0.9314, 0.7771, 0.9319, 0.6368, 0.9337, 0.593, 0.9684, 0.5738, 0.9684, 0.6453, 0.965, 0.8417, 0.9312, 0.8209, 0.9314, 0.7771, 0.9682, 0.7702, 0.9337, 0.593, 0.9046, 0.5594, 0.9202, 0.5245, 0.9684, 0.5738, 0.9147, 0.8887, 0.9006, 0.8532, 0.9312, 0.8209, 0.965, 0.8417, 0.9062, 0.6057, 0.891, 0.5901, 0.9046, 0.5594, 0.9337, 0.593, 0.9006, 0.8532, 0.8884, 0.822, 0.9044, 0.807, 0.9312, 0.8209, 0.891, 0.5901, 0.9062, 0.6057, 0.9024, 0.6079, 0.8896, 0.5933, 0.9006, 0.8047, 0.9044, 0.807, 0.8884, 0.822, 0.8872, 0.8187, 0.9062, 0.6057, 0.9059, 0.6279, 0.8998, 0.6263, 0.9024, 0.6079, 0.8988, 0.7862, 0.905, 0.7849, 0.9044, 0.807, 0.9006, 0.8047, 0.9059, 0.6279, 0.8905, 0.6419, 0.8878, 0.6365, 0.8998, 0.6263, 0.8874, 0.7754, 0.8902, 0.7702, 0.905, 0.7849, 0.8988, 0.7862, 0.8905, 0.6419, 0.8675, 0.6423, 0.8709, 0.6352, 0.8878, 0.6365, 0.8704, 0.776, 0.8673, 0.7688, 0.8902, 0.7702, 0.8874, 0.7754, 0.8675, 0.6423, 0.8541, 0.6255, 0.8599, 0.6239, 0.8709, 0.6352, 0.8589, 0.7868, 0.8532, 0.785, 0.8673, 0.7688, 0.8704, 0.776, 0.8541, 0.6255, 0.8544, 0.6048, 0.8597, 0.6082, 0.8599, 0.6239, 0.8579, 0.8025, 0.8525, 0.8057, 0.8532, 0.785, 0.8589, 0.7868, 0.8544, 0.6048, 0.8706, 0.5896, 0.8717, 0.594, 0.8597, 0.6082, 0.8693, 0.8172, 0.8681, 0.8215, 0.8525, 0.8057, 0.8579, 0.8025, 0.8706, 0.5896, 0.891, 0.5901, 0.8896, 0.5933, 0.8717, 0.594, 0.8872, 0.8187, 0.8884, 0.822, 0.8681, 0.8215, 0.8693, 0.8172, 0.8794, 0.6165, 0.8717, 0.594, 0.8896, 0.5933, 0.8872, 0.8187, 0.8693, 0.8172, 0.878, 0.7951, 0.8597, 0.6082, 0.8717, 0.594, 0.8794, 0.6165, 0.878, 0.7951, 0.8693, 0.8172, 0.8579, 0.8025, 0.8794, 0.6165, 0.8599, 0.6239, 0.8597, 0.6082, 0.8579, 0.8025, 0.8589, 0.7868, 0.878, 0.7951, 0.8794, 0.6165, 0.8709, 0.6352, 0.8599, 0.6239, 0.8589, 0.7868, 0.8704, 0.776, 0.878, 0.7951, 0.8794, 0.6165, 0.8878, 0.6365, 0.8709, 0.6352, 0.8704, 0.776, 0.8874, 0.7754, 0.878, 0.7951, 0.8794, 0.6165, 0.8998, 0.6263, 0.8878, 0.6365, 0.8874, 0.7754, 0.8988, 0.7862, 0.878, 0.7951, 0.8794, 0.6165, 0.9024, 0.6079, 0.8998, 0.6263, 0.8988, 0.7862, 0.9006, 0.8047, 0.878, 0.7951, 0.8794, 0.6165, 0.8896, 0.5933, 0.9024, 0.6079, 0.9006, 0.8047, 0.8872, 0.8187, 0.878, 0.7951, 0.5403, 0.05381, 0.5364, 0.06207, 0.5189, 0.05968, 0.5189, 0.05029, 0.5189, 0.05968, 0.5015, 0.06204, 0.4976, 0.05377, 0.5189, 0.05029, 0.5519, 0.05834, 0.5428, 0.06409, 0.5364, 0.06207, 0.5403, 0.05381, 0.5015, 0.06204, 0.4951, 0.06405, 0.486, 0.05827, 0.4976, 0.05377, 0.5551, 0.0619, 0.5463, 0.07267, 0.5428, 0.06409, 0.5519, 0.05834, 0.4951, 0.06405, 0.4916, 0.07262, 0.4828, 0.06183, 0.486, 0.05827, 0.5638, 0.07659, 0.5483, 0.08489, 0.5463, 0.07267, 0.5551, 0.0619, 0.4916, 0.07262, 0.4895, 0.08486, 0.474, 0.07651, 0.4828, 0.06183, 0.5831, 0.1085, 0.5556, 0.1217, 0.5483, 0.08489, 0.5638, 0.07659, 0.4895, 0.08486, 0.4822, 0.1218, 0.4545, 0.1085, 0.474, 0.07651, 0.6055, 0.1651, 0.6474, 0.2005, 0.6215, 0.2278, 0.5531, 0.2096, 0.4165, 0.2295, 0.3897, 0.2019, 0.432, 0.1656, 0.4853, 0.2101, 0.6474, 0.2005, 0.6764, 0.2332, 0.6648, 0.2532, 0.6215, 0.2278, 0.3727, 0.2564, 0.3603, 0.2359, 0.3897, 0.2019, 0.4165, 0.2295, 0.6764, 0.2332, 0.7153, 0.2654, 0.6839, 0.28, 0.6648, 0.2532, 0.3537, 0.2846, 0.3205, 0.2703, 0.3603, 0.2359, 0.3727, 0.2564, 0.7153, 0.2654, 0.7073, 0.3101, 0.6875, 0.3115, 0.6839, 0.28, 0.3512, 0.3174, 0.3307, 0.3169, 0.3205, 0.2703, 0.3537, 0.2846, 0.7073, 0.3101, 0.6974, 0.3327, 0.6768, 0.3239, 0.6875, 0.3115, 0.3627, 0.3297, 0.342, 0.3397, 0.3307, 0.3169, 0.3512, 0.3174, 0.6974, 0.3327, 0.6628, 0.3725, 0.6391, 0.3573, 0.6768, 0.3239, 0.4028, 0.3621, 0.3793, 0.3787, 0.342, 0.3397, 0.3627, 0.3297, 0.6628, 0.3725, 0.6268, 0.3958, 0.6183, 0.3752, 0.6391, 0.3573, 0.4246, 0.3793, 0.4169, 0.4006, 0.3793, 0.3787, 0.4028, 0.3621, 0.6268, 0.3958, 0.6048, 0.3978, 0.6008, 0.3779, 0.6183, 0.3752, 0.4424, 0.3812, 0.4393, 0.4015, 0.4169, 0.4006, 0.4246, 0.3793, 0.6048, 0.3978, 0.5531, 0.3905, 0.5597, 0.357, 0.6008, 0.3779, 0.4829, 0.3585, 0.4909, 0.3919, 0.4393, 0.4015, 0.4424, 0.3812, 0.5531, 0.3905, 0.5219, 0.386, 0.5211, 0.3439, 0.5597, 0.357, 0.5211, 0.3439, 0.5219, 0.386, 0.4909, 0.3919, 0.4829, 0.3585, 0.5773, 0.3402, 0.5998, 0.3448, 0.6008, 0.3779, 0.5597, 0.357, 0.4424, 0.3812, 0.442, 0.3478, 0.4646, 0.3422, 0.4829, 0.3585, 0.5998, 0.3448, 0.6155, 0.342, 0.6183, 0.3752, 0.6008, 0.3779, 0.4246, 0.3793, 0.426, 0.3456, 0.442, 0.3478, 0.4424, 0.3812, 0.6345, 0.3323, 0.6391, 0.3573, 0.6183, 0.3752, 0.6155, 0.342, 0.4246, 0.3793, 0.4028, 0.3621, 0.4064, 0.3365, 0.426, 0.3456, 0.6624, 0.3128, 0.6768, 0.3239, 0.6391, 0.3573, 0.6345, 0.3323, 0.4028, 0.3621, 0.3627, 0.3297, 0.3771, 0.3177, 0.4064, 0.3365, 0.6684, 0.298, 0.6875, 0.3115, 0.6768, 0.3239, 0.6624, 0.3128, 0.3627, 0.3297, 0.3512, 0.3174, 0.3703, 0.3026, 0.3771, 0.3177, 0.6641, 0.2779, 0.6839, 0.28, 0.6875, 0.3115, 0.6684, 0.298, 0.3512, 0.3174, 0.3537, 0.2846, 0.3741, 0.2818, 0.3703, 0.3026, 0.6392, 0.253, 0.6648, 0.2532, 0.6839, 0.28, 0.6641, 0.2779, 0.3537, 0.2846, 0.3727, 0.2564, 0.3989, 0.2556, 0.3741, 0.2818, 0.614, 0.2427, 0.6215, 0.2278, 0.6648, 0.2532, 0.6392, 0.253, 0.3727, 0.2564, 0.4165, 0.2295, 0.4245, 0.2445, 0.3989, 0.2556, 0.5729, 0.2586, 0.5531, 0.2096, 0.6215, 0.2278, 0.614, 0.2427, 0.4165, 0.2295, 0.4853, 0.2101, 0.4664, 0.2597, 0.4245, 0.2445, 0.5729, 0.2586, 0.5639, 0.272, 0.5198, 0.2489, 0.5531, 0.2096, 0.5198, 0.2489, 0.4759, 0.2731, 0.4664, 0.2597, 0.4853, 0.2101, 0.5773, 0.3402, 0.5597, 0.357, 0.5211, 0.3439, 0.5585, 0.3166, 0.5211, 0.3439, 0.4829, 0.3585, 0.4646, 0.3422, 0.4826, 0.3178, 0.5585, 0.3166, 0.5211, 0.3439, 0.5203, 0.2948, 0.5569, 0.2912, 0.5203, 0.2948, 0.5211, 0.3439, 0.4826, 0.3178, 0.4834, 0.2922, 0.5198, 0.2489, 0.5639, 0.272, 0.5569, 0.2912, 0.5203, 0.2948, 0.4834, 0.2922, 0.4759, 0.2731, 0.5198, 0.2489, 0.5203, 0.2948, 0.5255, 0.06897, 0.5189, 0.0679, 0.5189, 0.05968, 0.5364, 0.06207, 0.5189, 0.05968, 0.5189, 0.0679, 0.5124, 0.06896, 0.5015, 0.06204, 0.5312, 0.07383, 0.5255, 0.06897, 0.5364, 0.06207, 0.5428, 0.06409, 0.5015, 0.06204, 0.5124, 0.06896, 0.5066, 0.07381, 0.4951, 0.06405, 0.531, 0.08743, 0.5312, 0.07383, 0.5428, 0.06409, 0.5463, 0.07267, 0.4951, 0.06405, 0.5066, 0.07381, 0.5068, 0.08742, 0.4916, 0.07262, 0.5556, 0.1217, 0.532, 0.1277, 0.5327, 0.09092, 0.5483, 0.08489, 0.5052, 0.09091, 0.5058, 0.1277, 0.4822, 0.1218, 0.4895, 0.08486, 0.531, 0.08743, 0.5463, 0.07267, 0.5483, 0.08489, 0.5327, 0.09092, 0.4895, 0.08486, 0.4916, 0.07262, 0.5068, 0.08742, 0.5052, 0.09091, 0.5381, 0.1584, 0.519, 0.1517, 0.5189, 0.1284, 0.532, 0.1277, 0.5189, 0.1284, 0.519, 0.1517, 0.4999, 0.1584, 0.5058, 0.1277, 0.5327, 0.09092, 0.532, 0.1277, 0.5189, 0.1284, 0.5189, 0.09395, 0.5189, 0.1284, 0.5058, 0.1277, 0.5052, 0.09091, 0.5189, 0.09395, 0.5189, 0.08518, 0.531, 0.08743, 0.5327, 0.09092, 0.5189, 0.09395, 0.5052, 0.09091, 0.5068, 0.08742, 0.5189, 0.08518, 0.5189, 0.09395, 0.5484, 0.1736, 0.538, 0.176, 0.5352, 0.1668, 0.5381, 0.1584, 0.5028, 0.1669, 0.5001, 0.176, 0.4897, 0.1737, 0.4999, 0.1584, 0.5443, 0.1934, 0.5372, 0.1876, 0.538, 0.176, 0.5484, 0.1736, 0.5001, 0.176, 0.5009, 0.1876, 0.494, 0.1934, 0.4897, 0.1737, 0.5198, 0.2008, 0.5288, 0.1918, 0.5372, 0.1876, 0.5443, 0.1934, 0.5009, 0.1876, 0.5092, 0.1916, 0.5198, 0.2008, 0.494, 0.1934, 0.5176, 0.1906, 0.5191, 0.1854, 0.5288, 0.1918, 0.5198, 0.2008, 0.5092, 0.1916, 0.5191, 0.1854, 0.5176, 0.1906, 0.5198, 0.2008, 0.519, 0.1517, 0.5381, 0.1584, 0.5352, 0.1668, 0.519, 0.159, 0.5028, 0.1669, 0.4999, 0.1584, 0.519, 0.1517, 0.519, 0.159, 0.519, 0.159, 0.5352, 0.1668, 0.5311, 0.1716, 0.519, 0.1656, 0.5069, 0.1717, 0.5028, 0.1669, 0.519, 0.159, 0.519, 0.1656, 0.5191, 0.1854, 0.5191, 0.1795, 0.5282, 0.1863, 0.5288, 0.1918, 0.5098, 0.1863, 0.5191, 0.1795, 0.5191, 0.1854, 0.5092, 0.1916, 0.5288, 0.1918, 0.5282, 0.1863, 0.5335, 0.1842, 0.5372, 0.1876, 0.5045, 0.1842, 0.5098, 0.1863, 0.5092, 0.1916, 0.5009, 0.1876, 0.5372, 0.1876, 0.5335, 0.1842, 0.5334, 0.1767, 0.538, 0.176, 0.5046, 0.1768, 0.5045, 0.1842, 0.5009, 0.1876, 0.5001, 0.176, 0.538, 0.176, 0.5334, 0.1767, 0.5311, 0.1716, 0.5352, 0.1668, 0.5069, 0.1717, 0.5046, 0.1768, 0.5001, 0.176, 0.5028, 0.1669, 0.5191, 0.1795, 0.5334, 0.1767, 0.5335, 0.1842, 0.5282, 0.1863, 0.5045, 0.1842, 0.5046, 0.1768, 0.5191, 0.1795, 0.5098, 0.1863, 0.5191, 0.1795, 0.519, 0.1656, 0.5311, 0.1716, 0.5334, 0.1767, 0.5069, 0.1717, 0.519, 0.1656, 0.5191, 0.1795, 0.5046, 0.1768, 0.5198, 0.2008, 0.5443, 0.1934, 0.5531, 0.2096, 0.5198, 0.2489, 0.4853, 0.2101, 0.494, 0.1934, 0.5198, 0.2008, 0.5198, 0.2489, 0.5443, 0.1934, 0.5484, 0.1736, 0.5616, 0.1678, 0.5531, 0.2096, 0.4764, 0.168, 0.4897, 0.1737, 0.494, 0.1934, 0.4853, 0.2101, 0.5484, 0.1736, 0.5381, 0.1584, 0.5595, 0.1493, 0.5616, 0.1678, 0.4784, 0.1494, 0.4999, 0.1584, 0.4897, 0.1737, 0.4764, 0.168, 0.5381, 0.1584, 0.532, 0.1277, 0.5556, 0.1217, 0.5595, 0.1493, 0.4822, 0.1218, 0.5058, 0.1277, 0.4999, 0.1584, 0.4784, 0.1494, 0.5831, 0.1085, 0.5961, 0.1334, 0.5595, 0.1493, 0.5556, 0.1217, 0.4784, 0.1494, 0.4414, 0.1336, 0.4545, 0.1085, 0.4822, 0.1218, 0.5961, 0.1334, 0.6012, 0.1479, 0.5616, 0.1678, 0.5595, 0.1493, 0.4764, 0.168, 0.4363, 0.1482, 0.4414, 0.1336, 0.4784, 0.1494, 0.6055, 0.1651, 0.5531, 0.2096, 0.5616, 0.1678, 0.6012, 0.1479, 0.4764, 0.168, 0.4853, 0.2101, 0.432, 0.1656, 0.4363, 0.1482, 0.531, 0.08743, 0.5189, 0.08518, 0.5189, 0.08387, 0.5289, 0.08496, 0.5189, 0.08387, 0.5189, 0.08518, 0.5068, 0.08742, 0.5089, 0.08495, 0.5312, 0.07383, 0.531, 0.08743, 0.5289, 0.08496, 0.529, 0.07543, 0.5089, 0.08495, 0.5068, 0.08742, 0.5066, 0.07381, 0.5088, 0.07542, 0.5255, 0.06897, 0.5312, 0.07383, 0.529, 0.07543, 0.5238, 0.07051, 0.5088, 0.07542, 0.5066, 0.07381, 0.5124, 0.06896, 0.5141, 0.0705, 0.5189, 0.0679, 0.5255, 0.06897, 0.5238, 0.07051, 0.5189, 0.06947, 0.5141, 0.0705, 0.5124, 0.06896, 0.5189, 0.0679, 0.5189, 0.06947, 0.5189, 0.06947, 0.5238, 0.07051, 0.5216, 0.07497, 0.5189, 0.07426, 0.5163, 0.07497, 0.5141, 0.0705, 0.5189, 0.06947, 0.5189, 0.07426, 0.5238, 0.07051, 0.529, 0.07543, 0.5242, 0.07669, 0.5216, 0.07497, 0.5136, 0.07668, 0.5088, 0.07542, 0.5141, 0.0705, 0.5163, 0.07497, 0.529, 0.07543, 0.5289, 0.08496, 0.5246, 0.07989, 0.5242, 0.07669, 0.5133, 0.07988, 0.5089, 0.08495, 0.5088, 0.07542, 0.5136, 0.07668, 0.5289, 0.08496, 0.5189, 0.08387, 0.5189, 0.07933, 0.5246, 0.07989, 0.5189, 0.07933, 0.5189, 0.08387, 0.5089, 0.08495, 0.5133, 0.07988, 0.5189, 0.07933, 0.5189, 0.07426, 0.5216, 0.07497, 0.5246, 0.07989, 0.5163, 0.07497, 0.5189, 0.07426, 0.5189, 0.07933, 0.5133, 0.07988, 0.5246, 0.07989, 0.5216, 0.07497, 0.5242, 0.07669, 0.5136, 0.07668, 0.5163, 0.07497, 0.5133, 0.07988, 0.5569, 0.2912, 0.5639, 0.272, 0.5718, 0.2773, 0.5684, 0.2929, 0.4681, 0.2786, 0.4759, 0.2731, 0.4834, 0.2922, 0.472, 0.2943, 0.5585, 0.3166, 0.5569, 0.2912, 0.5684, 0.2929, 0.5731, 0.3114, 0.472, 0.2943, 0.4834, 0.2922, 0.4826, 0.3178, 0.4678, 0.3131, 0.5773, 0.3402, 0.5585, 0.3166, 0.5731, 0.3114, 0.5849, 0.3277, 0.4678, 0.3131, 0.4826, 0.3178, 0.4646, 0.3422, 0.4565, 0.33, 0.5639, 0.272, 0.5729, 0.2586, 0.5807, 0.2666, 0.5718, 0.2773, 0.4587, 0.268, 0.4664, 0.2597, 0.4759, 0.2731, 0.4681, 0.2786, 0.5729, 0.2586, 0.614, 0.2427, 0.6117, 0.2557, 0.5807, 0.2666, 0.4271, 0.2577, 0.4245, 0.2445, 0.4664, 0.2597, 0.4587, 0.268, 0.614, 0.2427, 0.6392, 0.253, 0.6325, 0.2629, 0.6117, 0.2557, 0.4061, 0.2655, 0.3989, 0.2556, 0.4245, 0.2445, 0.4271, 0.2577, 0.6392, 0.253, 0.6641, 0.2779, 0.6537, 0.28, 0.6325, 0.2629, 0.3849, 0.2836, 0.3741, 0.2818, 0.3989, 0.2556, 0.4061, 0.2655, 0.6641, 0.2779, 0.6684, 0.298, 0.6561, 0.2976, 0.6537, 0.28, 0.383, 0.3019, 0.3703, 0.3026, 0.3741, 0.2818, 0.3849, 0.2836, 0.6684, 0.298, 0.6624, 0.3128, 0.6528, 0.3102, 0.6561, 0.2976, 0.3869, 0.3146, 0.3771, 0.3177, 0.3703, 0.3026, 0.383, 0.3019, 0.6624, 0.3128, 0.6345, 0.3323, 0.629, 0.3239, 0.6528, 0.3102, 0.4116, 0.3277, 0.4064, 0.3365, 0.3771, 0.3177, 0.3869, 0.3146, 0.6345, 0.3323, 0.6155, 0.342, 0.6144, 0.332, 0.629, 0.3239, 0.4267, 0.3354, 0.426, 0.3456, 0.4064, 0.3365, 0.4116, 0.3277, 0.6155, 0.342, 0.5998, 0.3448, 0.601, 0.3336, 0.6144, 0.332, 0.4403, 0.3365, 0.442, 0.3478, 0.426, 0.3456, 0.4267, 0.3354, 0.5998, 0.3448, 0.5773, 0.3402, 0.5849, 0.3277, 0.601, 0.3336, 0.4565, 0.33, 0.4646, 0.3422, 0.442, 0.3478, 0.4403, 0.3365, 0.601, 0.3336, 0.5849, 0.3277, 0.5906, 0.3215, 0.6018, 0.3285, 0.4504, 0.3239, 0.4565, 0.33, 0.4403, 0.3365, 0.4394, 0.3313, 0.6144, 0.332, 0.601, 0.3336, 0.6018, 0.3285, 0.6133, 0.3271, 0.4394, 0.3313, 0.4403, 0.3365, 0.4267, 0.3354, 0.4276, 0.3304, 0.629, 0.3239, 0.6144, 0.332, 0.6133, 0.3271, 0.6269, 0.3205, 0.4276, 0.3304, 0.4267, 0.3354, 0.4116, 0.3277, 0.4136, 0.3242, 0.6528, 0.3102, 0.629, 0.3239, 0.6269, 0.3205, 0.6462, 0.3064, 0.4136, 0.3242, 0.4116, 0.3277, 0.3869, 0.3146, 0.3934, 0.3105, 0.6561, 0.2976, 0.6528, 0.3102, 0.6462, 0.3064, 0.6495, 0.2962, 0.3934, 0.3105, 0.3869, 0.3146, 0.383, 0.3019, 0.3897, 0.3002, 0.6537, 0.28, 0.6561, 0.2976, 0.6495, 0.2962, 0.6478, 0.2835, 0.3897, 0.3002, 0.383, 0.3019, 0.3849, 0.2836, 0.391, 0.2871, 0.6325, 0.2629, 0.6537, 0.28, 0.6478, 0.2835, 0.6298, 0.2673, 0.391, 0.2871, 0.3849, 0.2836, 0.4061, 0.2655, 0.4089, 0.27, 0.6117, 0.2557, 0.6325, 0.2629, 0.6298, 0.2673, 0.6126, 0.2616, 0.4089, 0.27, 0.4061, 0.2655, 0.4271, 0.2577, 0.4263, 0.2637, 0.5807, 0.2666, 0.6117, 0.2557, 0.6126, 0.2616, 0.5852, 0.271, 0.4263, 0.2637, 0.4271, 0.2577, 0.4587, 0.268, 0.4544, 0.2726, 0.5718, 0.2773, 0.5807, 0.2666, 0.5852, 0.271, 0.5781, 0.2819, 0.4544, 0.2726, 0.4587, 0.268, 0.4681, 0.2786, 0.4618, 0.2834, 0.5849, 0.3277, 0.5731, 0.3114, 0.5795, 0.3093, 0.5906, 0.3215, 0.4612, 0.3112, 0.4678, 0.3131, 0.4565, 0.33, 0.4504, 0.3239, 0.5731, 0.3114, 0.5684, 0.2929, 0.5775, 0.2938, 0.5795, 0.3093, 0.4628, 0.2954, 0.472, 0.2943, 0.4678, 0.3131, 0.4612, 0.3112, 0.5684, 0.2929, 0.5718, 0.2773, 0.5781, 0.2819, 0.5775, 0.2938, 0.4618, 0.2834, 0.4681, 0.2786, 0.472, 0.2943, 0.4628, 0.2954, 0.5219, 0.386, 0.5531, 0.3905, 0.5532, 0.4331, 0.523, 0.4336, 0.4928, 0.4345, 0.4909, 0.3919, 0.5219, 0.386, 0.523, 0.4336, 0.5531, 0.3905, 0.6048, 0.3978, 0.6098, 0.4315, 0.5532, 0.4331, 0.4359, 0.4357, 0.4393, 0.4015, 0.4909, 0.3919, 0.4928, 0.4345, 0.6048, 0.3978, 0.6268, 0.3958, 0.6482, 0.4193, 0.6098, 0.4315, 0.3965, 0.4254, 0.4169, 0.4006, 0.4393, 0.4015, 0.4359, 0.4357, 0.6268, 0.3958, 0.6628, 0.3725, 0.6921, 0.3883, 0.6482, 0.4193, 0.3503, 0.3962, 0.3793, 0.3787, 0.4169, 0.4006, 0.3965, 0.4254, 0.6628, 0.3725, 0.6974, 0.3327, 0.7263, 0.3418, 0.6921, 0.3883, 0.3128, 0.3506, 0.342, 0.3397, 0.3793, 0.3787, 0.3503, 0.3962, 0.6974, 0.3327, 0.7073, 0.3101, 0.7359, 0.3121, 0.7263, 0.3418, 0.3011, 0.3206, 0.3307, 0.3169, 0.342, 0.3397, 0.3128, 0.3506, 0.7073, 0.3101, 0.7153, 0.2654, 0.7299, 0.2564, 0.7359, 0.3121, 0.3049, 0.2611, 0.3205, 0.2703, 0.3307, 0.3169, 0.3011, 0.3206, 0.7153, 0.2654, 0.6764, 0.2332, 0.6982, 0.2169, 0.7299, 0.2564, 0.3374, 0.2192, 0.3603, 0.2359, 0.3205, 0.2703, 0.3049, 0.2611, 0.6764, 0.2332, 0.6474, 0.2005, 0.6631, 0.1907, 0.6982, 0.2169, 0.3735, 0.1919, 0.3897, 0.2019, 0.3603, 0.2359, 0.3374, 0.2192, 0.6269, 0.01561, 0.6494, 0.02238, 0.6605, 0.07608, 0.6214, 0.04809, 0.3768, 0.0753, 0.3888, 0.02159, 0.4113, 0.01513, 0.4164, 0.04763, 0.5675, 0.000144, 0.6269, 0.01561, 0.6214, 0.04809, 0.5772, 0.0328, 0.4164, 0.04763, 0.4113, 0.01513, 0.4706, 0.000144, 0.4608, 0.03266, 0.5189, 0.02489, 0.5675, 0.000144, 0.5772, 0.0328, 0.5474, 0.04172, 0.4608, 0.03266, 0.4706, 0.000144, 0.5189, 0.02489, 0.4905, 0.04167, 0.5403, 0.05381, 0.5189, 0.05029, 0.5189, 0.02489, 0.5474, 0.04172, 0.5189, 0.02489, 0.5189, 0.05029, 0.4976, 0.05377, 0.4905, 0.04167, 0.5519, 0.05834, 0.5403, 0.05381, 0.5474, 0.04172, 0.5581, 0.05387, 0.4905, 0.04167, 0.4976, 0.05377, 0.486, 0.05827, 0.4798, 0.05378, 0.5551, 0.0619, 0.5519, 0.05834, 0.5581, 0.05387, 0.577, 0.058, 0.4798, 0.05378, 0.486, 0.05827, 0.4828, 0.06183, 0.4609, 0.05785, 0.5638, 0.07659, 0.5551, 0.0619, 0.577, 0.058, 0.6117, 0.07827, 0.4609, 0.05785, 0.4828, 0.06183, 0.474, 0.07651, 0.4259, 0.07799, 0.577, 0.058, 0.5772, 0.0328, 0.6214, 0.04809, 0.6117, 0.07827, 0.4164, 0.04763, 0.4608, 0.03266, 0.4609, 0.05785, 0.4259, 0.07799, 0.577, 0.058, 0.5581, 0.05387, 0.5474, 0.04172, 0.5772, 0.0328, 0.4905, 0.04167, 0.4798, 0.05378, 0.4609, 0.05785, 0.4608, 0.03266, 0.6267, 0.1114, 0.6117, 0.07827, 0.6214, 0.04809, 0.6605, 0.07608, 0.4164, 0.04763, 0.4259, 0.07799, 0.4106, 0.1112, 0.3768, 0.0753, 0.5831, 0.1085, 0.5638, 0.07659, 0.6117, 0.07827, 0.6267, 0.1114, 0.4259, 0.07799, 0.474, 0.07651, 0.4545, 0.1085, 0.4106, 0.1112, 0.5961, 0.1334, 0.6295, 0.1305, 0.6235, 0.1468, 0.6012, 0.1479, 0.4137, 0.1472, 0.4076, 0.1306, 0.4414, 0.1336, 0.4363, 0.1482, 0.5831, 0.1085, 0.6267, 0.1114, 0.6295, 0.1305, 0.5961, 0.1334, 0.4076, 0.1306, 0.4106, 0.1112, 0.4545, 0.1085, 0.4414, 0.1336, 0.6055, 0.1651, 0.6012, 0.1479, 0.6235, 0.1468, 0.6193, 0.1598, 0.4137, 0.1472, 0.4363, 0.1482, 0.432, 0.1656, 0.418, 0.1604, 0.6055, 0.1651, 0.6193, 0.1598, 0.6631, 0.1907, 0.6474, 0.2005, 0.3735, 0.1919, 0.418, 0.1604, 0.432, 0.1656, 0.3897, 0.2019, 0.9459, 0.07957, 0.8862, 0.1218, 0.8491, 0.09973, 0.8918, 0.03692, 0.1831, 0.09213, 0.1413, 0.1125, 0.07896, 0.06072, 0.1423, 0.02147, 0.8918, 0.03692, 0.8491, 0.09973, 0.7885, 0.08083, 0.8056, 0.01079, 0.2464, 0.07651, 0.1831, 0.09213, 0.1423, 0.02147, 0.2326, 0.003484, 0.8056, 0.01079, 0.7885, 0.08083, 0.687, 0.0772, 0.6724, 0.0222, 0.3499, 0.07596, 0.2464, 0.07651, 0.2326, 0.003484, 0.366, 0.02099, 0.6724, 0.0222, 0.687, 0.0772, 0.6605, 0.07608, 0.6494, 0.02238, 0.3768, 0.0753, 0.3499, 0.07596, 0.366, 0.02099, 0.3888, 0.02159, 0.6267, 0.1114, 0.6605, 0.07608, 0.687, 0.0772, 0.6295, 0.1305, 0.3499, 0.07596, 0.3768, 0.0753, 0.4106, 0.1112, 0.4076, 0.1306, 0.7299, 0.2564, 0.6982, 0.2169, 0.7602, 0.1932, 0.789, 0.2333, 0.2716, 0.1939, 0.3374, 0.2192, 0.3049, 0.2611, 0.2413, 0.237, 0.9945, 0.1677, 0.9091, 0.1833, 0.8862, 0.1218, 0.9459, 0.07957, 0.1413, 0.1125, 0.1079, 0.1791, 0.01183, 0.1554, 0.07896, 0.06072, 0.9117, 0.4024, 0.8629, 0.3386, 0.8941, 0.3019, 0.9629, 0.3448, 0.1238, 0.3155, 0.1606, 0.3568, 0.1064, 0.4327, 0.04397, 0.367, 0.9629, 0.3448, 0.8941, 0.3019, 0.9154, 0.2598, 0.9999, 0.2546, 0.09896, 0.267, 0.1238, 0.3155, 0.04397, 0.367, 0.000144, 0.2591, 0.9999, 0.2546, 0.9154, 0.2598, 0.9091, 0.1833, 0.9945, 0.1677, 0.1079, 0.1791, 0.09896, 0.267, 0.000144, 0.2591, 0.01183, 0.1554, 0.7495, 0.3347, 0.7359, 0.3121, 0.7663, 0.3008, 0.7892, 0.3137, 0.2674, 0.3101, 0.3011, 0.3206, 0.2882, 0.3465, 0.243, 0.3256, 0.7892, 0.3137, 0.7663, 0.3008, 0.8153, 0.2764, 0.8462, 0.2934, 0.2131, 0.2852, 0.2674, 0.3101, 0.243, 0.3256, 0.1785, 0.305, 0.8462, 0.2934, 0.8153, 0.2764, 0.845, 0.2564, 0.8735, 0.2659, 0.1797, 0.2633, 0.2131, 0.2852, 0.1785, 0.305, 0.1471, 0.2743, 0.8735, 0.2659, 0.845, 0.2564, 0.8591, 0.2282, 0.887, 0.2338, 0.1628, 0.2317, 0.1797, 0.2633, 0.1471, 0.2743, 0.1315, 0.2376, 0.8424, 0.1952, 0.875, 0.1847, 0.887, 0.2338, 0.8591, 0.2282, 0.1315, 0.2376, 0.1452, 0.1827, 0.1768, 0.1962, 0.1628, 0.2317, 0.9091, 0.1833, 0.9154, 0.2598, 0.887, 0.2338, 0.875, 0.1847, 0.1315, 0.2376, 0.09896, 0.267, 0.1079, 0.1791, 0.1452, 0.1827, 0.9154, 0.2598, 0.8941, 0.3019, 0.8735, 0.2659, 0.887, 0.2338, 0.1471, 0.2743, 0.1238, 0.3155, 0.09896, 0.267, 0.1315, 0.2376, 0.8941, 0.3019, 0.8629, 0.3386, 0.8462, 0.2934, 0.8735, 0.2659, 0.1785, 0.305, 0.1606, 0.3568, 0.1238, 0.3155, 0.1471, 0.2743, 0.8629, 0.3386, 0.7943, 0.3641, 0.7892, 0.3137, 0.8462, 0.2934, 0.243, 0.3256, 0.2398, 0.3826, 0.1606, 0.3568, 0.1785, 0.305, 0.7702, 0.3795, 0.7495, 0.3347, 0.7892, 0.3137, 0.7943, 0.3641, 0.243, 0.3256, 0.2882, 0.3465, 0.2681, 0.3987, 0.2398, 0.3826, 0.8455, 0.45, 0.7943, 0.3641, 0.8629, 0.3386, 0.9117, 0.4024, 0.1606, 0.3568, 0.2398, 0.3826, 0.1853, 0.4841, 0.1064, 0.4327, 0.8159, 0.4454, 0.7706, 0.4443, 0.7557, 0.4186, 0.7702, 0.3795, 0.287, 0.4429, 0.2714, 0.4733, 0.2193, 0.4772, 0.2681, 0.3987, 0.8159, 0.4454, 0.7702, 0.3795, 0.7943, 0.3641, 0.8455, 0.45, 0.2398, 0.3826, 0.2681, 0.3987, 0.2193, 0.4772, 0.1853, 0.4841, 0.8198, 0.4681, 0.8159, 0.4454, 0.8455, 0.45, 0.1853, 0.4841, 0.2193, 0.4772, 0.2159, 0.5036, 0.7359, 0.3121, 0.7299, 0.2564, 0.789, 0.2333, 0.7663, 0.3008, 0.2413, 0.237, 0.3049, 0.2611, 0.3011, 0.3206, 0.2674, 0.3101, 0.789, 0.2333, 0.8096, 0.2339, 0.8153, 0.2764, 0.7663, 0.3008, 0.2131, 0.2852, 0.2192, 0.2374, 0.2413, 0.237, 0.2674, 0.3101, 0.8096, 0.2339, 0.8293, 0.2196, 0.845, 0.2564, 0.8153, 0.2764, 0.1797, 0.2633, 0.1991, 0.2225, 0.2192, 0.2374, 0.2131, 0.2852, 0.8424, 0.1952, 0.8591, 0.2282, 0.845, 0.2564, 0.8293, 0.2196, 0.1797, 0.2633, 0.1628, 0.2317, 0.1768, 0.1962, 0.1991, 0.2225, 0.687, 0.0772, 0.7885, 0.08083, 0.7865, 0.1176, 0.7155, 0.1397, 0.2467, 0.1148, 0.2464, 0.07651, 0.3499, 0.07596, 0.3195, 0.1394, 0.7602, 0.1932, 0.7155, 0.1397, 0.7865, 0.1176, 0.7855, 0.1523, 0.2467, 0.1148, 0.3195, 0.1394, 0.2716, 0.1939, 0.246, 0.151, 0.6982, 0.2169, 0.6631, 0.1907, 0.7155, 0.1397, 0.7602, 0.1932, 0.3195, 0.1394, 0.3735, 0.1919, 0.3374, 0.2192, 0.2716, 0.1939, 0.6631, 0.1907, 0.6235, 0.1468, 0.6295, 0.1305, 0.7155, 0.1397, 0.4076, 0.1306, 0.4137, 0.1472, 0.3735, 0.1919, 0.3195, 0.1394, 0.6295, 0.1305, 0.687, 0.0772, 0.7155, 0.1397, 0.3195, 0.1394, 0.3499, 0.07596, 0.4076, 0.1306, 0.6631, 0.1907, 0.6193, 0.1598, 0.6235, 0.1468, 0.4137, 0.1472, 0.418, 0.1604, 0.3735, 0.1919, 0.8424, 0.1952, 0.8374, 0.1564, 0.8582, 0.1378, 0.875, 0.1847, 0.1717, 0.1323, 0.1966, 0.1552, 0.1768, 0.1962, 0.1452, 0.1827, 0.9091, 0.1833, 0.875, 0.1847, 0.8582, 0.1378, 0.8862, 0.1218, 0.1717, 0.1323, 0.1452, 0.1827, 0.1079, 0.1791, 0.1413, 0.1125, 0.7855, 0.1523, 0.7865, 0.1176, 0.8582, 0.1378, 0.8374, 0.1564, 0.1717, 0.1323, 0.2467, 0.1148, 0.246, 0.151, 0.1966, 0.1552, 0.7885, 0.08083, 0.8491, 0.09973, 0.8582, 0.1378, 0.7865, 0.1176, 0.1717, 0.1323, 0.1831, 0.09213, 0.2464, 0.07651, 0.2467, 0.1148, 0.8862, 0.1218, 0.8582, 0.1378, 0.8491, 0.09973, 0.1831, 0.09213, 0.1717, 0.1323, 0.1413, 0.1125, 0.5062, 0.9049, 0.4324, 0.8949, 0.4388, 0.8702, 0.4911, 0.8817, 0.3159, 0.8682, 0.3216, 0.8932, 0.2472, 0.9012, 0.263, 0.8783, 0.5062, 0.9049, 0.4911, 0.8817, 0.5728, 0.8605, 0.6048, 0.8799, 0.1815, 0.8547, 0.263, 0.8783, 0.2472, 0.9012, 0.1487, 0.8733, 0.6048, 0.8799, 0.5728, 0.8605, 0.5864, 0.794, 0.62, 0.7916, 0.1697, 0.7875, 0.1815, 0.8547, 0.1487, 0.8733, 0.1361, 0.7841, 0.62, 0.7916, 0.5864, 0.794, 0.549, 0.7464, 0.5638, 0.7392, 0.2087, 0.7409, 0.1697, 0.7875, 0.1361, 0.7841, 0.1941, 0.7332, 0.5638, 0.7392, 0.549, 0.7464, 0.5003, 0.7117, 0.5083, 0.6977, 0.2584, 0.7075, 0.2087, 0.7409, 0.1941, 0.7332, 0.2508, 0.6932, 0.5083, 0.6977, 0.5003, 0.7117, 0.4386, 0.6807, 0.4348, 0.6589, 0.321, 0.678, 0.2584, 0.7075, 0.2508, 0.6932, 0.3253, 0.6562, 0.5003, 0.7117, 0.5057, 0.7309, 0.453, 0.7, 0.4386, 0.6807, 0.3061, 0.697, 0.2525, 0.7266, 0.2584, 0.7075, 0.321, 0.678, 0.549, 0.7464, 0.5429, 0.7558, 0.5057, 0.7309, 0.5003, 0.7117, 0.2525, 0.7266, 0.2146, 0.7504, 0.2087, 0.7409, 0.2584, 0.7075, 0.5864, 0.794, 0.5681, 0.7874, 0.5429, 0.7558, 0.549, 0.7464, 0.2146, 0.7504, 0.1883, 0.7814, 0.1697, 0.7875, 0.2087, 0.7409, 0.5728, 0.8605, 0.5555, 0.8264, 0.5681, 0.7874, 0.5864, 0.794, 0.1883, 0.7814, 0.1998, 0.8209, 0.1815, 0.8547, 0.1697, 0.7875, 0.4911, 0.8817, 0.5012, 0.8444, 0.5555, 0.8264, 0.5728, 0.8605, 0.1998, 0.8209, 0.2538, 0.8405, 0.263, 0.8783, 0.1815, 0.8547, 0.4911, 0.8817, 0.4388, 0.8702, 0.4578, 0.84, 0.5012, 0.8444, 0.2976, 0.8374, 0.3159, 0.8682, 0.263, 0.8783, 0.2538, 0.8405, 0.7602, 0.1932, 0.7855, 0.1523, 0.796, 0.177, 0.7832, 0.1874, 0.2336, 0.1756, 0.246, 0.151, 0.2716, 0.1939, 0.247, 0.1871, 0.391, 0.6119, 0.4348, 0.6589, 0.4386, 0.6807, 0.3948, 0.6861, 0.321, 0.678, 0.3253, 0.6562, 0.3699, 0.6102, 0.3648, 0.6844, 0.789, 0.2333, 0.7602, 0.1932, 0.7832, 0.1874, 0.8096, 0.2339, 0.247, 0.1871, 0.2716, 0.1939, 0.2413, 0.237, 0.2192, 0.2374, 0.3917, 0.8621, 0.4016, 0.8415, 0.4388, 0.8702, 0.4324, 0.8949, 0.3159, 0.8682, 0.354, 0.8403, 0.3634, 0.8613, 0.3216, 0.8932, 0.4386, 0.6807, 0.453, 0.7, 0.435, 0.7183, 0.3948, 0.6861, 0.3237, 0.7157, 0.3061, 0.697, 0.321, 0.678, 0.3648, 0.6844, 0.4337, 0.7297, 0.3847, 0.7103, 0.3948, 0.6861, 0.435, 0.7183, 0.3648, 0.6844, 0.3744, 0.709, 0.3247, 0.7272, 0.3237, 0.7157, 0.411, 0.7477, 0.3847, 0.7103, 0.4337, 0.7297, 0.4278, 0.7428, 0.3247, 0.7272, 0.3744, 0.709, 0.347, 0.7458, 0.3303, 0.7405, 0.4181, 0.7849, 0.3847, 0.7954, 0.3847, 0.7103, 0.411, 0.7477, 0.3744, 0.709, 0.3723, 0.7945, 0.339, 0.7831, 0.347, 0.7458, 0.4016, 0.8415, 0.3847, 0.7954, 0.4181, 0.7849, 0.4313, 0.8175, 0.339, 0.7831, 0.3723, 0.7945, 0.354, 0.8403, 0.3248, 0.8155, 0.4388, 0.8702, 0.4016, 0.8415, 0.4313, 0.8175, 0.4578, 0.84, 0.3248, 0.8155, 0.354, 0.8403, 0.3159, 0.8682, 0.2976, 0.8374, 0.8096, 0.2339, 0.8163, 0.2031, 0.8251, 0.2098, 0.8293, 0.2196, 0.1998, 0.2148, 0.2098, 0.2062, 0.2192, 0.2374, 0.1991, 0.2225, 0.8096, 0.2339, 0.7832, 0.1874, 0.8022, 0.1846, 0.8163, 0.2031, 0.2265, 0.1831, 0.247, 0.1871, 0.2192, 0.2374, 0.2098, 0.2062, 0.7832, 0.1874, 0.796, 0.177, 0.8022, 0.1846, 0.2265, 0.1831, 0.2336, 0.1756, 0.247, 0.1871, 0.4578, 0.84, 0.4313, 0.8175, 0.4485, 0.8046, 0.4734, 0.8247, 0.3079, 0.802, 0.3248, 0.8155, 0.2976, 0.8374, 0.2824, 0.8215, 0.4313, 0.8175, 0.4181, 0.7849, 0.4359, 0.7796, 0.4485, 0.8046, 0.3212, 0.7772, 0.339, 0.7831, 0.3248, 0.8155, 0.3079, 0.802, 0.4181, 0.7849, 0.411, 0.7477, 0.4237, 0.7542, 0.4359, 0.7796, 0.3341, 0.752, 0.347, 0.7458, 0.339, 0.7831, 0.3212, 0.7772, 0.411, 0.7477, 0.4278, 0.7428, 0.4379, 0.7498, 0.4237, 0.7542, 0.3199, 0.7473, 0.3303, 0.7405, 0.347, 0.7458, 0.3341, 0.752, 0.4278, 0.7428, 0.4337, 0.7297, 0.4454, 0.732, 0.4379, 0.7498, 0.3129, 0.7292, 0.3247, 0.7272, 0.3303, 0.7405, 0.3199, 0.7473, 0.4337, 0.7297, 0.435, 0.7183, 0.441, 0.7244, 0.4454, 0.732, 0.3175, 0.7217, 0.3237, 0.7157, 0.3247, 0.7272, 0.3129, 0.7292, 0.435, 0.7183, 0.453, 0.7, 0.4553, 0.7137, 0.441, 0.7244, 0.3035, 0.7107, 0.3061, 0.697, 0.3237, 0.7157, 0.3175, 0.7217, 0.5012, 0.8444, 0.4578, 0.84, 0.4734, 0.8247, 0.5125, 0.8288, 0.2824, 0.8215, 0.2976, 0.8374, 0.2538, 0.8405, 0.243, 0.8246, 0.5555, 0.8264, 0.5012, 0.8444, 0.5125, 0.8288, 0.5509, 0.8118, 0.243, 0.8246, 0.2538, 0.8405, 0.1998, 0.8209, 0.2048, 0.8064, 0.5681, 0.7874, 0.5555, 0.8264, 0.5509, 0.8118, 0.5521, 0.7877, 0.2048, 0.8064, 0.1998, 0.8209, 0.1883, 0.7814, 0.2043, 0.7822, 0.5429, 0.7558, 0.5681, 0.7874, 0.5521, 0.7877, 0.5394, 0.7645, 0.2043, 0.7822, 0.1883, 0.7814, 0.2146, 0.7504, 0.2178, 0.7593, 0.5057, 0.7309, 0.5429, 0.7558, 0.5394, 0.7645, 0.5084, 0.7431, 0.2178, 0.7593, 0.2146, 0.7504, 0.2525, 0.7266, 0.2494, 0.7387, 0.453, 0.7, 0.5057, 0.7309, 0.5084, 0.7431, 0.4553, 0.7137, 0.2494, 0.7387, 0.2525, 0.7266, 0.3061, 0.697, 0.3035, 0.7107, 0.4379, 0.7498, 0.4454, 0.732, 0.4708, 0.7484, 0.4548, 0.7617, 0.287, 0.745, 0.3129, 0.7292, 0.3199, 0.7473, 0.3027, 0.7587, 0.4548, 0.7617, 0.4708, 0.7484, 0.4889, 0.7705, 0.4754, 0.7839, 0.2683, 0.7667, 0.287, 0.745, 0.3027, 0.7587, 0.2814, 0.7805, 0.4754, 0.7839, 0.4889, 0.7705, 0.5037, 0.7876, 0.4945, 0.8025, 0.253, 0.7834, 0.2683, 0.7667, 0.2814, 0.7805, 0.2618, 0.7986, 0.4945, 0.8025, 0.5037, 0.7876, 0.5186, 0.7916, 0.5168, 0.8073, 0.2379, 0.787, 0.253, 0.7834, 0.2618, 0.7986, 0.2392, 0.8029, 0.5125, 0.8288, 0.4734, 0.8247, 0.4945, 0.8025, 0.5168, 0.8073, 0.2618, 0.7986, 0.2824, 0.8215, 0.243, 0.8246, 0.2392, 0.8029, 0.4485, 0.8046, 0.4754, 0.7839, 0.4945, 0.8025, 0.4734, 0.8247, 0.2618, 0.7986, 0.2814, 0.7805, 0.3079, 0.802, 0.2824, 0.8215, 0.4485, 0.8046, 0.4359, 0.7796, 0.4548, 0.7617, 0.4754, 0.7839, 0.3027, 0.7587, 0.3212, 0.7772, 0.3079, 0.802, 0.2814, 0.7805, 0.4379, 0.7498, 0.4548, 0.7617, 0.4359, 0.7796, 0.4237, 0.7542, 0.3212, 0.7772, 0.3027, 0.7587, 0.3199, 0.7473, 0.3341, 0.752, 0.441, 0.7244, 0.4553, 0.7137, 0.4708, 0.7484, 0.4454, 0.732, 0.287, 0.745, 0.3035, 0.7107, 0.3175, 0.7217, 0.3129, 0.7292, 0.5084, 0.7431, 0.4889, 0.7705, 0.4708, 0.7484, 0.4553, 0.7137, 0.287, 0.745, 0.2683, 0.7667, 0.2494, 0.7387, 0.3035, 0.7107, 0.5394, 0.7645, 0.5037, 0.7876, 0.4889, 0.7705, 0.5084, 0.7431, 0.2683, 0.7667, 0.253, 0.7834, 0.2178, 0.7593, 0.2494, 0.7387, 0.5521, 0.7877, 0.5186, 0.7916, 0.5037, 0.7876, 0.5394, 0.7645, 0.253, 0.7834, 0.2379, 0.787, 0.2043, 0.7822, 0.2178, 0.7593, 0.5509, 0.8118, 0.5168, 0.8073, 0.5186, 0.7916, 0.5521, 0.7877, 0.2379, 0.787, 0.2392, 0.8029, 0.2048, 0.8064, 0.2043, 0.7822, 0.5125, 0.8288, 0.5168, 0.8073, 0.5509, 0.8118, 0.2048, 0.8064, 0.2392, 0.8029, 0.243, 0.8246, 0.5083, 0.6977, 0.4348, 0.6589, 0.4841, 0.6288, 0.5434, 0.6835, 0.2769, 0.6251, 0.3253, 0.6562, 0.2508, 0.6932, 0.2161, 0.6781, 0.5638, 0.7392, 0.5083, 0.6977, 0.5434, 0.6835, 0.5811, 0.7269, 0.2161, 0.6781, 0.2508, 0.6932, 0.1941, 0.7332, 0.1772, 0.7204, 0.62, 0.7916, 0.5638, 0.7392, 0.5811, 0.7269, 0.6167, 0.76, 0.1772, 0.7204, 0.1941, 0.7332, 0.1361, 0.7841, 0.1404, 0.7524, 0.7075, 0.7599, 0.62, 0.7916, 0.6167, 0.76, 0.6606, 0.7412, 0.1404, 0.7524, 0.1361, 0.7841, 0.04953, 0.7488, 0.09704, 0.7321, 0.7455, 0.6521, 0.7075, 0.7599, 0.6606, 0.7412, 0.6773, 0.6704, 0.09704, 0.7321, 0.04953, 0.7488, 0.01941, 0.6397, 0.08356, 0.662, 0.7408, 0.5724, 0.7455, 0.6521, 0.6773, 0.6704, 0.6714, 0.5927, 0.08356, 0.662, 0.01941, 0.6397, 0.03366, 0.5644, 0.09282, 0.5899, 0.6773, 0.6704, 0.5434, 0.6835, 0.4841, 0.6288, 0.6714, 0.5927, 0.2769, 0.6251, 0.2161, 0.6781, 0.08356, 0.662, 0.09282, 0.5899, 0.6773, 0.6704, 0.6606, 0.7412, 0.5811, 0.7269, 0.5434, 0.6835, 0.1772, 0.7204, 0.09704, 0.7321, 0.08356, 0.662, 0.2161, 0.6781, 0.6606, 0.7412, 0.6167, 0.76, 0.5811, 0.7269, 0.1772, 0.7204, 0.1404, 0.7524, 0.09704, 0.7321, 0.8424, 0.1952, 0.8293, 0.2196, 0.8346, 0.2069, 0.8347, 0.207, 0.03366, 0.5644, 0.05122, 0.5227, 0.145, 0.5626, 0.09282, 0.5899, 0.6204, 0.5657, 0.6714, 0.5927, 0.4841, 0.6288, 0.4981, 0.5523, 0.2769, 0.6251, 0.09282, 0.5899, 0.145, 0.5626, 0.2642, 0.5501, 0.391, 0.6119, 0.4981, 0.5523, 0.4841, 0.6288, 0.4348, 0.6589, 0.2769, 0.6251, 0.2642, 0.5501, 0.3699, 0.6102, 0.3253, 0.6562])
me_suzanne.materials.append(mat_transp)
me_suzanne.update()

# ---- objects
ob_chapter29 = bpy.data.objects.new('Chapter29', me_suzanne)
ob_camera = bpy.data.objects.new('Camera', cam_camera)
ob_sun = bpy.data.objects.new('Sun', light_sun)

# ---- transforms, parenting, visibility, modifiers, constraints
ob_chapter29.location = (0.0, 0.0, 0.0)
ob_chapter29.visible_shadow = False
_m = ob_chapter29.modifiers.new('GeometryNodes', 'NODES')
_m.node_group = ng_chapter29
ob_camera.location = (-0.02236, -16.82, 6.319)
ob_camera.rotation_euler = (1.187, -2.635e-07, -0.2234)
ob_sun.location = (0.0, 0.0, 7.787)
ob_sun.rotation_euler = (0.0, 0.7854, 0.0)

# ---- collection membership
col_collection.objects.link(ob_chapter29)
col_collection.objects.link(ob_camera)
col_collection.objects.link(ob_sun)

# ---- scene / render settings (as saved in the file)
scene.camera = ob_camera
scene.frame_start = 1; scene.frame_end = 250; scene.frame_set(1)
scene.render.engine = 'BLENDER_EEVEE_NEXT'
scene.cycles.sampling_pattern = 'TABULATED_SOBOL'
scene.cycles.use_light_tree = False
scene.eevee.use_gtao = True
scene.eevee.gtao_distance = 0.22
scene.eevee.use_raytracing = True
scene.view_settings.view_transform = 'Filmic'
bpy.context.view_layer.update()
